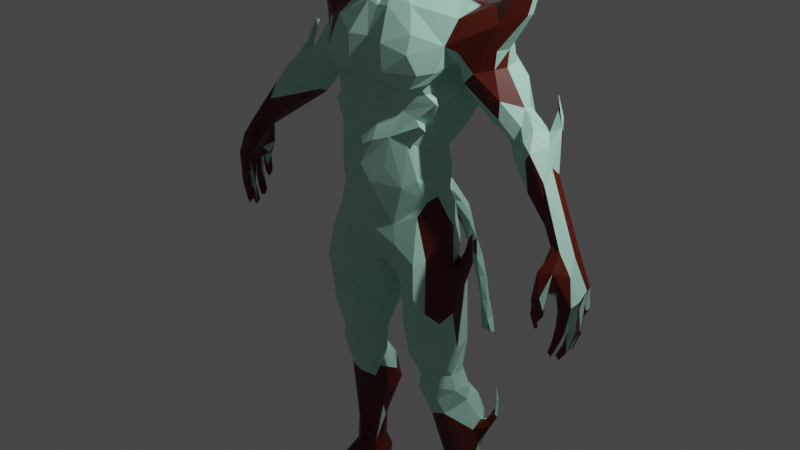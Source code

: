 # Source: krampus.blend  (saved by Blender 2.93.20; exported with 4.5.12 LTS)
import bpy
from mathutils import Matrix  # noqa: F401  (used for matrix-valued properties, if any)

bpy.ops.wm.read_factory_settings(use_empty=True)
scene = bpy.context.scene
scene.name = 'Scene'

# ---- collections
col_collection = bpy.data.collections.new('Collection'); scene.collection.children.link(col_collection)

# ---- materials (node trees are filled in below, after node groups)
mat_material_001 = bpy.data.materials.new('Material.001')
mat_material_001.use_transparent_shadow = False
mat_material_002 = bpy.data.materials.new('Material.002')
mat_material_002.use_transparent_shadow = False

# ---- material node trees
mat_material_001.use_nodes = True; mat_material_001.node_tree.nodes.clear()
_N = mat_material_001.node_tree.nodes; _L = mat_material_001.node_tree.links
n0 = _N.new('ShaderNodeBsdfPrincipled'); n0.name = 'Principled BSDF'; n0.location = (10, 300)
n0.distribution = 'GGX'
n0.subsurface_method = 'BURLEY'
n0.inputs[0].default_value = (0.4452, 0.7913, 0.6584, 1.0)
n0.inputs[3].default_value = 1.45
n0.inputs[27].default_value = (0.0, 0.0, 0.0, 1.0)
n0.inputs[28].default_value = 1.0
n1 = _N.new('ShaderNodeOutputMaterial'); n1.name = 'Material Output'; n1.location = (300, 300)
_L.new(n0.outputs[0], n1.inputs[0])
n1.is_active_output = True
mat_material_002.use_nodes = True; mat_material_002.node_tree.nodes.clear()
_N = mat_material_002.node_tree.nodes; _L = mat_material_002.node_tree.links
n0 = _N.new('ShaderNodeBsdfPrincipled'); n0.name = 'Principled BSDF'; n0.location = (10, 300)
n0.distribution = 'GGX'
n0.subsurface_method = 'BURLEY'
n0.inputs[0].default_value = (0.0985, 0.007318, 0.0, 1.0)
n0.inputs[3].default_value = 1.45
n0.inputs[27].default_value = (0.0, 0.0, 0.0, 1.0)
n0.inputs[28].default_value = 1.0
n1 = _N.new('ShaderNodeOutputMaterial'); n1.name = 'Material Output'; n1.location = (300, 300)
_L.new(n0.outputs[0], n1.inputs[0])
n1.is_active_output = True

# ---- world
world_world = bpy.data.worlds.new('World'); scene.world = world_world
world_world.use_nodes = True; world_world.node_tree.nodes.clear()
_N = world_world.node_tree.nodes; _L = world_world.node_tree.links
n0 = _N.new('ShaderNodeOutputWorld'); n0.name = 'World Output'; n0.location = (300, 300)
n1 = _N.new('ShaderNodeBackground'); n1.name = 'Background'; n1.location = (10, 300)
n1.inputs[0].default_value = (0.05088, 0.05088, 0.05088, 1.0)
_L.new(n1.outputs[0], n0.inputs[0])
n0.is_active_output = True
world_world.color = (0.05088, 0.05088, 0.05088)
world_world.use_sun_shadow = False
world_world.sun_shadow_jitter_overblur = 0.0

# ---- cameras
cam_camera = bpy.data.cameras.new('Camera')
cam_camera.clip_end = 100.0
cam_camera.ortho_scale = 7.314

# ---- lights
light_light = bpy.data.lights.new('Light', 'POINT')
light_light.transmission_factor = 0.0
light_light.energy = 1000.0
light_light.shadow_soft_size = 0.1
light_light.shadow_maximum_resolution = 0.006
light_light.use_absolute_resolution = True

# ---- meshes
me_demon = bpy.data.meshes.new('Demon')
me_demon.from_pydata([(-0.07254, 1.452, -1.91), (0.08062, 1.446, -1.915), (0.08407, 1.393, -1.909), (-0.0513, 1.349, -1.69), (0.05022, 1.445, -1.722), (-0.085, 1.413, -1.806), (-0.07137, 1.388, -1.905), (0.04265, 1.355, -1.727), (-0.04368, 1.322, -1.472), (0.005688, 1.301, -1.48), (-0.01663, 1.436, -1.606), (0.0325, 1.382, -1.451), (0.05074, 1.335, -1.469), (0.1773, 0.4265, 0.2816), (-0.07622, 0.6812, 0.218), (-0.182, 0.4377, 0.2556), (0.006113, 0.633, 0.3171), (0.4394, 0.3557, 0.2374), (-0.04671, 1.381, -1.425), (-0.05605, 1.269, -1.206), (-0.08047, 0.9887, -0.2274), (-0.04937, 0.7299, -0.003428), (0.022, 1.215, -1.121), (0.01433, 1.359, -1.204), (0.05685, 1.272, -1.121), (-0.06455, 1.008, -0.4355), (-0.06002, 1.199, -0.9602), (-0.06319, 1.17, -0.7418), (0.05369, 1.13, -0.8349), (0.07669, 0.961, -0.3199), (-0.009203, 1.055, -0.6596), (-0.006533, 1.129, -0.4893), (-0.03391, 1.302, -1.028), (0.07333, 1.098, -0.5802), (0.08533, 0.8377, -0.04676), (0.0127, 0.9019, -0.2832), (-0.04484, 1.155, -0.6064), (0.04413, 1.234, -0.8431), (0.08149, 0.9954, -0.2592), (0.03388, 0.9937, -0.1379), (0.06423, 0.7393, -0.009335), (-0.009175, 0.8635, 0.08236), (-0.09267, 0.7556, 0.02409), (0.01928, 0.7465, 0.2265), (0.1166, 0.6492, 0.1592), (-0.4394, 0.3557, 0.2374), (-0.1258, 0.5866, 0.1261), (0.1133, 0.5439, 0.1116), (-0.02181, 0.4314, 0.1262), (0.1566, 0.4829, 0.156), (0.1215, 0.5072, 0.09252), (0.02961, 0.3601, 0.4425), (0.0007994, 0.3808, 0.04378), (-0.3086, -0.6208, 3.852), (-0.3443, -0.6171, 3.68), (-0.2771, -0.4691, 3.952), (-0.2929, -0.6575, 3.675), (-0.3113, -0.5961, 3.766), (-0.3017, -0.5761, 3.569), (-0.2454, -0.5248, 3.641), (-0.2265, -0.3323, 3.403), (-0.2393, -0.561, 3.53), (-0.1422, -0.3739, 3.425), (-0.08545, -0.3688, 3.488), (-0.2097, -0.3958, 3.606), (-0.08514, -0.3364, 3.552), (-0.2693, -0.2807, 3.236), (-0.1408, -0.2156, 3.602), (0.0004488, -0.397, 1.995), (0.002285, -0.2225, -0.3621), (-0.006267, -0.4576, 3.058), (0.0004693, -0.4633, 1.451), (-0.0362, -0.4083, 2.638), (-0.0001053, -0.4928, 2.915), (0.0001743, -0.4111, 1.705), (-0.002227, -0.4384, 3.194), (0.05421, 0.4027, 3.151), (-0.2413, -0.1883, 3.532), (-0.05911, 0.4204, 3.301), (0.004189, -0.1606, 2.333), (9.083e-05, 0.3922, 1.23), (-0.03456, -0.4562, 2.873), (0.01881, -0.4626, 2.86), (0.002163, -0.1682, 3.655), (-0.06275, -0.5234, 1.198), (-3.142e-10, -0.4238, 1.811), (-0.2783, -0.1967, 3.426), (3.273e-09, 0.6383, 1.937), (-0.1254, 0.3277, 2.661), (0.0003801, 0.3714, 3.479), (0.05387, -0.431, 2.646), (-6.219e-08, 0.3358, 2.623), (-0.00679, 0.1936, -0.324), (2.805e-05, 0.3592, -0.1533), (0.01276, 0.2797, 0.7551), (-0.003453, 0.3094, 3.558), (0.0008316, 0.6003, 1.661), (0.003853, 0.5155, 2.31), (-0.0006244, -0.2715, 2.253), (2.167e-08, -0.5311, 0.755), (0.01803, -0.2271, 2.64), (-0.02035, 0.2679, 2.831), (0.001815, -0.4153, 1.636), (-0.04396, -0.4846, 3.082), (-0.1629, -0.4195, 3.304), (-0.277, 0.04134, 2.983), (-0.297, 0.1482, 3.081), (-2.332, 0.04196, 0.03055), (-2.199, -0.3181, 0.1798), (-0.257, -0.1446, 2.361), (-0.946, 0.3674, 1.345), (-1.947, -0.09707, 0.6573), (-2.294, 0.01308, -0.1893), (-0.6949, 0.4456, -3.256), (-2.274, -0.09888, -0.01555), (-2.083, -0.3985, 0.1069), (-1.713, -0.07009, 0.8822), (-0.4959, 0.2936, -1.521), (-2.344, 0.01083, -0.3075), (-1.456, 0.02903, 1.092), (-0.664, 0.07401, -2.669), (-0.4656, 0.1447, -2.062), (-0.6946, -0.3113, -0.6909), (-0.1208, 0.3003, -0.3942), (-1.059, -0.4268, -3.639), (-2.181, -0.3269, 0.1012), (-2.298, -0.1697, -0.01094), (-1.119, -0.3532, -3.657), (-0.04415, -0.4331, 2.66), (-0.001644, 0.006401, -0.3381), (0.000602, 0.3204, -0.245), (-0.005824, -0.1312, 2.417), (0.01755, 0.2536, -0.2667), (1.137e-08, -0.5326, 0.5019), (0.01459, -0.528, 1.137), (-1.267e-08, 0.6031, 2.175), (0.006412, -0.4488, 3.143), (-0.09838, 0.4507, -0.273), (-2.217, 0.04503, 0.4993), (-2.272, -0.1502, -0.3814), (-0.3238, 0.08492, 3.05), (-2.064, -0.3335, 0.0649), (-0.548, 0.2357, 0.1048), (-0.1448, 0.5048, 0.09752), (-0.33, 0.03815, -1.52), (-0.3582, 0.2975, -0.4078), (-0.605, 0.3137, -3.273), (0.008933, 0.2049, 3.635), (-1.005, 0.1264, -3.546), (-0.16, -0.3837, 3.225), (-0.0961, 0.3508, 0.4217), (-0.8209, 0.5054, -2.365), (-0.2221, 0.5126, -0.2106), (-2.33, -0.2622, -0.2731), (-0.4374, -0.03733, -1.922), (-2.057, -0.03172, 0.4171), (-0.524, -0.2576, 0.6595), (-0.8206, -0.2304, -0.7877), (-1.953, -0.08825, 0.7941), (-0.3315, 0.198, 2.563), (-0.4757, 0.1944, 0.8874), (-0.4858, 0.2573, -1.935), (-1.604, 0.0009822, 1.135), (-0.1091, -0.5488, 0.6952), (-0.954, -0.4899, -3.628), (-0.9111, -0.4704, -3.733), (-0.06975, -0.4519, 3.002), (-2.243, -0.2697, -0.464), (-0.3334, 0.04878, 3.223), (-2.294, 0.03332, 0.01586), (-2.077, -0.273, 0.1776), (-0.8287, -0.5144, -3.668), (-1.397, 0.08, 1.251), (-0.9521, -0.3837, -3.592), (-1.222, 0.4503, 1.716), (-0.5012, -0.1665, -1.538), (-0.3019, 0.5144, 1.221), (-1.742, 0.2846, 0.8723), (-2.145, 0.08736, 0.4298), (-0.8564, 0.06807, 1.556), (-0.8103, -0.1825, -1.216), (-0.3382, -0.1753, 2.304), (-0.742, -0.1529, -3.519), (-0.04878, -0.2257, -0.3796), (-1.685, -0.03916, 1.232), (-1.212, 0.1293, 1.275), (-2.329, -0.2009, -0.2054), (-0.7955, 0.382, 1.552), (-0.2458, -0.005925, 2.841), (-2.261, -0.2764, 0.1843), (-1.063, -0.4043, -3.684), (-1.439, 0.1204, 1.37), (-1.079, -0.1078, -3.661), (-0.5331, 0.3993, -1.008), (-1.395, 0.214, 1.513), (-2.085, 0.04652, 0.4326), (-0.08359, -0.4547, 3.04), (-2.176, -0.3283, -0.05871), (-0.6366, -0.248, -0.1381), (-0.1486, -0.07256, -0.7114), (-2.175, -0.2733, 0.1466), (-0.1201, -0.1865, 2.383), (-2.352, -0.114, -0.3927), (-2.275, 0.117, -0.02409), (-0.9827, -0.0791, -3.556), (-1.55, 0.3465, 1.188), (-2.132, -0.3034, -0.05102), (-2.131, -0.1106, 0.2068), (-0.07878, -0.3779, 3.17), (-0.7072, 0.1077, 1.726), (-0.6295, -0.01399, 1.754), (-0.7031, 0.5539, 1.56), (-0.2847, 0.6909, 1.783), (-0.1508, 0.23, 2.866), (-0.542, 0.3843, 1.08), (-2.12, -0.3048, 0.06981), (-1.036, -0.4885, -3.732), (-0.1914, -0.07264, 2.573), (-0.7019, -0.3697, -3.746), (-0.4188, 0.3303, -2.427), (-0.8238, -0.02935, 1.818), (-0.7789, -0.211, -0.4643), (-0.5014, 0.05352, 0.8253), (-2.188, -0.1743, 0.5119), (-1.736, 0.1922, 0.7238), (-0.3346, 0.08109, 3.176), (-0.1013, 0.2635, -0.4924), (-1.002, -0.4605, -3.665), (-1.324, 0.4462, 1.392), (-0.636, 0.4129, -2.838), (-0.6197, 0.4539, -2.73), (-0.3097, 0.07842, 3.199), (-2.316, -0.09408, -0.3277), (-0.6937, -0.4912, -3.738), (-0.6103, -0.06785, 0.4802), (-0.4107, -0.3835, -0.3499), (-0.1625, -0.4299, 1.623), (-0.6536, -0.07832, -2.013), (-0.06077, 0.05794, -0.6837), (-2.269, -0.2006, -0.1612), (-0.6685, 0.161, -3.345), (-0.5892, 0.5832, 2.07), (-0.7713, 0.09549, -3.195), (-0.3164, 0.01736, 3.216), (-0.8942, 0.3095, -3.208), (-0.2941, 0.3092, 3.363), (-0.6354, -0.126, 1.534), (-1.115, -0.2523, -3.716), (-0.5897, 0.6022, 1.544), (-0.7965, 0.4081, -1.915), (-0.2774, -0.4551, 0.7839), (-0.8151, 0.529, -3.375), (-0.8643, 0.1629, -2.961), (-0.6174, 0.2585, -0.1457), (-2.395, -0.2333, 0.07661), (-0.3894, 0.2874, 0.4744), (-0.3564, -0.2004, -1.348), (-0.138, 0.5449, 1.417), (-1.443, 0.3789, 1.096), (-1.007, -0.4869, -3.72), (-0.1116, -0.5717, 1.014), (-0.06211, -0.5696, 0.8174), (-1.396, 0.251, 0.9411), (-0.7173, -0.5316, -3.641), (-0.7749, 0.3993, -3.62), (-2.335, -0.1795, -0.3089), (-0.7518, -0.1598, 2.008), (-0.5696, 0.5428, -2.332), (-0.9168, 0.379, -3.535), (-1.003, 0.02591, -3.722), (-2.231, -0.03332, -0.4555), (-0.6358, 0.1383, 0.3489), (-2.24, 0.07502, 0.02816), (-2.403, -0.1367, 0.09394), (-0.3891, 0.3016, 0.8665), (-0.0992, -0.4204, 2.908), (-0.8406, -0.5516, -3.697), (-2.282, -0.02517, -0.1934), (-2.265, -0.2492, -0.0007266), (-2.243, -0.2719, -0.3136), (-2.271, 0.009123, -0.328), (-0.8952, 0.5334, 1.522), (-0.9886, 0.4734, 1.381), (-0.1387, 0.3215, 0.6185), (-0.8987, -0.4969, -3.622), (-0.3506, 0.4608, -0.2929), (-0.2926, -0.2955, 3.083), (-0.3294, 0.1341, 3.041), (-0.6796, 0.348, -1.783), (-0.1269, -0.2661, 2.279), (-1.0, -0.5009, -3.679), (-0.03823, 0.2466, -0.2955), (-0.5664, 0.1465, 0.4804), (-0.4572, -0.2675, -1.318), (-0.6107, 0.3237, -1.444), (-0.2421, -0.1184, 2.827), (0.00104, 0.3093, 0.9315), (-0.6024, 0.1969, -3.531), (-0.707, -0.1366, 0.0873), (-0.8067, -0.5565, -3.757), (-1.869, -0.04764, 1.011), (-0.5758, 0.3253, -2.879), (-2.351, 0.07689, 0.1485), (-1.486, 0.1883, 1.438), (-0.2058, -0.5326, 1.068), (-0.3512, 0.06456, -1.834), (-0.2786, 0.3561, -0.743), (-0.8322, 0.402, 1.449), (-0.09082, -0.1611, 2.638), (-0.7311, -0.03609, -2.004), (-1.074, -0.3265, -3.739), (-0.8235, -0.3822, -3.588), (-1.047, 0.519, 1.574), (-0.6346, -0.4152, -0.5109), (-0.6847, -0.1572, -3.731), (-0.3218, 0.04537, 3.102), (-0.6463, -0.1974, -1.449), (-2.301, -0.1201, -0.2209), (-2.27, -0.02904, -0.01178), (-0.6772, -0.5326, -3.75), (-0.3196, 0.04203, 2.962), (-0.6151, -0.293, -3.635), (-0.215, 0.01838, 3.599), (-2.401, -0.1543, -0.2074), (-0.2146, -0.01242, -1.092), (-0.865, -0.01986, 1.664), (-0.0781, -0.1461, 2.51), (-0.9275, -0.3745, -3.748), (-1.066, -0.4125, -3.721), (-2.199, 0.1226, 0.1609), (-0.9324, -0.5408, -3.736), (-0.2911, -0.02703, 2.971), (-1.058, -0.2964, -3.626), (-0.4413, 0.2086, -2.381), (-2.217, -0.04531, 0.1262), (-0.4921, 0.3892, -1.996), (-0.4592, 0.6865, 1.939), (-0.6859, 0.3309, -1.267), (-0.2821, 0.1285, 2.604), (-0.9244, -0.4598, -3.638), (-0.07372, -0.484, 1.451), (-1.27, 0.4539, 1.542), (-2.331, -0.1655, -0.4367), (-1.297, 0.4424, 1.29), (-0.5674, -0.05285, -2.079), (-2.212, -0.2834, -0.437), (-0.2913, 0.04278, 3.072), (-0.9099, 0.2697, -3.639), (-2.347, 0.1069, -0.08174), (-1.354, 0.1473, 1.005), (-0.7145, -0.2168, 1.77), (-2.272, -0.06871, 0.4643), (-0.7195, 0.5327, -3.595), (-0.785, 0.5516, 2.124), (-0.8728, -0.09907, -0.6926), (-2.249, -0.2088, -0.01735), (-0.6365, -0.2608, -3.701), (-0.8595, 0.4948, -3.582), (-0.8889, 0.4132, -2.536), (-1.202, 0.3075, 1.204), (-0.7983, 0.4195, -2.844), (-0.7666, 0.2148, -1.205), (-0.5599, -0.2638, 1.601), (-0.6562, 0.4759, -3.615), (-0.7946, 0.4727, 1.613), (-1.068, 0.5045, 1.463), (-0.3236, 0.1404, -1.457), (-2.263, 0.04447, -0.1396), (-2.265, 0.113, -0.1314), (-2.214, -0.166, -0.5089), (-0.7832, -0.001012, -1.519), (-1.01, 0.4717, 1.903), (-0.8177, -0.4725, -3.735), (-0.1171, -0.3847, 2.705), (-0.7296, -0.1498, -1.626), (-0.2277, -0.4476, 1.506), (-2.331, -0.1805, -0.04643), (-0.179, 0.3595, 3.134), (-0.3546, 0.4784, 0.02622), (-2.068, -0.3172, 0.332), (-0.3528, 0.146, 3.109), (-0.8364, -0.4973, -3.712), (-2.025, -0.1984, 0.3218), (-0.1515, -0.3841, 3.172), (-0.7079, 0.0584, 0.1592), (-0.5522, 0.3034, -0.3204), (-0.2619, 0.2875, -1.101), (-0.4085, 0.2529, -1.462), (-1.383, 0.3022, 1.508), (-0.1039, -0.162, -0.475), (-1.398, 0.4562, 1.224), (-0.07361, 0.1739, -0.7353), (-0.61, -0.3614, 1.746), (-0.8285, 0.204, -1.891), (-0.881, 0.5229, -3.533), (-0.2622, -0.4706, 1.648), (-0.514, -0.25, 0.2777), (-0.7637, 0.3047, -1.803), (-0.4687, 0.2686, 0.6531), (-0.636, 0.2533, -3.683), (-0.6123, -0.2204, -1.641), (-2.198, 0.07758, 0.4471), (-0.5726, -0.1705, 0.4335), (-0.1621, 0.2372, 2.786), (-0.6455, 0.4472, 2.289), (-0.5579, 0.2729, -3.557), (-0.6325, 0.2201, -3.229), (-0.763, -0.07709, 1.84), (-0.3479, -0.3672, 1.57), (-0.4182, 0.3564, -2.17), (-1.866, 0.007971, 0.6282), (-2.311, -0.07613, -0.0303), (-0.1935, 0.3927, 1.002), (-0.08212, -0.2541, 2.692), (-0.7319, -0.1239, -1.468), (-0.5272, 0.2444, -2.683), (-0.7389, -0.6388, -3.71), (-0.7543, 0.1808, 1.561), (-2.37, -0.0398, -0.2642), (-0.2612, 0.306, -0.4667), (-0.5896, -0.3755, -0.1649), (-2.289, 0.03913, -0.2123), (-0.2096, -0.4412, 1.984), (-0.6885, -0.5976, -3.677), (-0.9013, 0.5087, -3.45), (-0.3805, -0.3032, -0.944), (-0.4053, 0.4766, -0.1899), (-0.3089, 0.07879, 3.103), (-2.36, -0.06329, -0.01086), (-0.8256, 0.5586, 1.826), (-0.7152, 0.0784, -3.714), (-2.314, -0.06841, -0.2622), (-0.6113, 0.3621, -1.846), (-1.242, 0.2132, 1.167), (-0.1517, -0.4925, 1.737), (-2.254, 0.01434, -0.4278), (-0.6113, 0.07028, 0.4997), (-0.2385, 0.09416, 2.749), (-0.03558, -0.0258, -0.3678), (-0.2181, -0.4791, 1.239), (-1.549, 0.3188, 1.381), (-1.313, 0.1364, 1.179), (-0.5968, -0.1031, 0.5773), (-0.5058, 0.1053, -2.204), (-0.7624, -0.4732, -3.59), (-0.8847, -0.1871, -3.519), (-0.3871, -0.3115, -0.7417), (-0.7645, 0.5784, 1.898), (-0.3331, -0.4663, 1.783), (-0.8091, 0.04454, -1.716), (-0.3225, 0.2035, 3.31), (-0.5046, -0.3887, 1.916), (-0.863, -0.531, -3.742), (-0.3499, -0.3899, -0.02876), (-0.7028, 0.05286, 1.83), (-0.9439, 0.3002, -3.283), (-2.344, 0.05308, -0.0852), (-0.5998, -0.1674, -1.828), (-0.7626, 0.176, -1.535), (-1.592, 0.1053, 1.382), (-1.478, 0.06871, 1.239), (-2.157, -0.3874, 0.01506), (-0.8152, 0.4893, -2.143), (-0.894, 0.2848, -2.754), (-0.8537, -7.424e-05, -1.167), (-2.257, -0.253, -0.1597), (-1.562, 0.01021, 1.295), (-0.4208, -0.363, 0.5903), (-0.7133, -0.01608, 0.2661), (-0.8513, 0.1729, 1.541), (-2.121, -0.1913, 0.4942), (-1.171, 0.2114, 1.833), (-2.201, -0.2128, 0.1061), (-0.6377, 0.3052, -1.569), (-1.107, 0.3104, 1.264), (-0.5892, 0.3379, -3.361), (-0.5741, 0.4972, -2.086), (-0.9819, -0.02476, 1.78), (-0.7889, 0.06498, -3.317), (-0.6324, -0.1421, -3.628), (-0.872, 0.15, -3.28), (-0.2501, -0.226, -0.5437), (-0.6979, 0.29, 1.235), (-2.225, -0.2148, -0.3088), (-0.4827, -0.3166, 2.09), (-0.2343, 0.445, -0.3471), (-2.311, -0.2751, -0.05379), (-0.8237, 0.1141, -0.4819), (-0.6417, 0.4908, -3.42), (-0.3718, 0.368, -1.115), (-2.169, -0.3905, 0.1416), (-0.3221, 0.02043, 3.06), (-1.509, 0.2893, 0.8889), (-0.6502, -0.08969, 1.385), (-0.1677, -0.5246, 1.291), (-0.1093, -0.4767, 0.135), (-0.612, -0.175, 1.645), (-0.3177, -0.4296, 1.101), (-0.575, 0.2479, -3.418), (-0.5202, -0.3759, 1.598), (-0.3699, 0.2318, 3.361), (-0.6409, 0.3497, -0.5718), (-0.9079, 0.4, -3.287), (-0.2766, 0.2461, 3.09), (-0.3326, 0.1316, 3.497), (-0.5214, 0.3819, -0.5675), (-0.7376, 0.4369, -3.234), (-0.7556, -0.2941, -3.541), (-0.7959, -0.6277, -3.709), (-0.3668, 0.2117, 3.369), (-0.4816, 0.4947, -2.369), (-1.006, -0.509, -3.753), (-1.264, 0.01678, 1.415), (-0.607, -0.2508, -1.224), (-2.067, -0.3227, -0.02071), (-0.5876, -0.3892, -0.8177), (-1.17, 0.03832, 1.368), (-0.3843, -0.3473, 1.459), (-2.241, -0.219, -0.4517), (-2.21, -0.2832, 0.3637), (-2.191, -0.2271, -0.4428), (-2.269, 0.1451, 0.1691), (-0.2692, 0.3151, 2.603), (-0.784, 0.2067, 1.618), (-0.06778, 0.4798, -0.1231), (-2.068, -0.3687, 0.01328), (-2.39, -0.09044, -0.2332), (-0.7198, -0.6063, -3.647), (-0.4644, -0.1482, -1.735), (-0.9183, -0.558, -3.685), (-0.2804, -0.4044, 0.1483), (-1.286, 0.3114, 1.111), (-1.255, 0.0332, 1.581), (-0.3373, -0.03171, 2.348), (-2.377, -0.0007224, 0.1512), (-0.699, -0.4731, -3.609), (-0.6534, -0.4478, -3.709), (-0.5981, 0.1907, 2.383), (-0.111, 0.6804, 1.903), (-0.6525, 0.09502, -3.661), (-0.6507, -0.2647, 1.656), (-0.2781, -0.1872, 3.057), (-0.1971, -0.336, 2.977), (-0.3663, 0.1632, -1.775), (-1.121, 0.3933, 1.841), (-0.7047, -0.1247, -1.788), (-0.6954, 0.1641, -0.2079), (-0.3921, 0.41, 2.474), (-2.043, -0.1163, 0.5019), (-0.9702, -0.4056, -3.729), (-2.326, -0.182, 0.3268), (-0.4316, 0.5451, 2.294), (-0.9014, 0.3753, 2.26), (-0.5381, -0.01695, 1.007), (-0.6322, 0.04359, -3.559), (0.0328, 0.002683, 3.676), (-0.7569, 0.08644, -2.881), (-0.551, 0.6744, 1.812), (-1.127, 0.5426, 1.659), (-0.7627, 0.2077, -0.4732), (-0.8335, 0.04116, -0.4455), (-0.6044, -0.1395, 1.298), (-0.8103, 0.1811, -1.716), (-0.5128, -0.0704, 0.7457), (-0.284, -0.1391, 2.937), (-2.316, -0.05982, -0.3942), (-0.539, -0.1842, 1.226), (-0.3224, 0.5217, 2.384), (-0.3819, 0.576, 2.387), (-1.081, 0.3722, 2.301), (-0.5788, -0.2891, 1.237), (-1.37, 0.4002, 2.629), (-0.4111, -0.3299, 1.348), (-1.239, 0.3463, 3.065), (-0.6152, -0.248, 1.186), (-1.628, 0.2726, 1.352), (-1.68, 0.3073, 1.154), (-1.717, 0.3574, 1.479), (-1.329, 0.257, 2.71), (-1.232, 0.2098, 2.543), (-1.33, 0.3338, 2.322), (-1.676, 0.3257, 1.41), (-0.6836, -0.1792, 1.452), (-0.4264, 0.5972, 2.22), (-1.743, 0.141, 1.285), (-1.683, 0.3174, 1.544), (-1.657, 0.341, 1.666), (-0.7675, 0.1126, -0.1911), (-0.36, 0.6761, 2.579), (-0.8025, 0.00839, -0.2887), (-0.3229, 0.148, 3.311), (-0.734, 0.2109, -0.3263), (-0.1825, 0.233, 3.555), (-1.237, 0.3766, 2.534), (-0.8736, 0.1751, -0.147), (-1.122, 0.09709, 1.824), (-1.077, -0.442, -3.732), (-0.2281, -0.2531, 2.97), (-1.756, 0.2959, 1.412), (-0.9061, 0.07341, 0.1053), (-0.2042, -0.2524, 2.815), (-1.167, 0.07929, 2.246), (-1.039, 0.3469, -2.205), (-0.8455, 0.08132, -0.0769), (-0.8642, -0.1051, 1.965), (-0.7654, 0.0007939, 2.23), (-1.338, 0.415, 2.813), (-1.059, 0.4322, -1.883), (-1.198, 0.2729, 2.595), (-1.291, 0.3155, 2.869), (-0.8959, -0.62, -3.723), (-1.121, 0.3467, 2.038), (-0.8192, 0.1719, -0.1412), (-0.8899, 0.07243, -0.1995), (-1.834, 0.09141, 1.115), (-0.9027, 0.1374, -0.2017), (-1.065, 0.3984, -1.881), (-1.262, 0.3959, 3.036), (-0.1473, 0.3543, 3.423), (-1.632, 0.378, 1.655), (-1.064, 0.4254, -2.103), (-0.4124, 0.6797, 2.581), (-0.8796, -0.5816, -3.713), (-1.145, 0.09527, 2.0), (-1.009, 0.4279, -2.133), (-1.261, 0.3662, 2.826), (-0.5249, -0.2779, 1.291), (-0.2948, 0.6001, 2.368), (-0.9274, 0.2972, -2.442), (-0.2944, 0.2315, 3.47), (-1.05, -0.4636, -3.683), (-0.9683, -0.5574, -3.727), (-0.8064, -0.5904, -3.658), (-0.7699, -0.7041, -3.706), (-1.366, 0.3644, 2.837), (-1.402, 0.292, 2.615), (-0.8508, 0.1976, 2.331), (-1.785, 0.2521, 0.9997), (-1.118, -0.4061, -3.718), (-1.155, 0.2517, 1.991), (-0.3571, 0.6407, 2.066), (-1.068, 0.2809, 2.402), (-0.4512, -0.325, 1.02), (-1.343, 0.248, 2.328), (-1.86, 0.1643, 1.041), (-0.2379, 0.6678, 2.112), (-0.9439, -0.5263, -3.682), (-0.3277, -0.174, 2.796), (-0.8366, 0.103, -2.289), (-2.307, -0.00339, -0.4086), (-0.7641, 0.004155, -0.1983), (-1.108, -0.4436, -3.73), (-0.121, 0.2549, 3.613), (-0.1975, 0.6237, 2.261), (-1.002, -0.5451, -3.718), (-0.9157, 0.3282, -2.156), (-1.733, 0.3454, 1.352), (-0.9065, 0.2205, -2.247), (-1.057, 0.1613, 2.385), (-0.5892, -0.2276, 1.534), (-1.099, -0.3712, -3.749), (-1.048, -0.5268, -3.728), (-0.3194, -0.03888, 3.519), (-0.9115, 0.112, 0.1257), (-0.4675, -0.2654, 1.023), (-0.9841, -0.5917, -3.731), (-1.047, 0.414, -1.974), (-1.067, 0.3767, -2.041), (-1.674, 0.2284, 1.354), (-0.8583, 0.1355, 0.03401), (-1.036, 0.417, -1.715), (-2.268, 0.07767, -0.2419), (-2.072, -0.382, -0.0623), (-2.191, -0.3587, 0.0113), (-0.127, 0.3338, 3.532), (-2.296, 0.09062, -0.1916), (-0.1544, 0.05681, 3.674), (-2.262, 0.117, -0.1881), (-2.229, -0.1111, -0.5078), (-0.03391, 0.1266, 3.663), (-0.9085, 0.3991, -2.182), (-2.114, -0.3707, -0.1866), (-2.162, -0.3793, -0.1687), (-2.156, -0.386, -0.1059), (-2.288, 0.07218, -0.2819), (-2.281, 0.09424, -0.2708), (-2.291, -0.1205, -0.4828), (-2.283, -0.04056, -0.4833), (-0.9886, 0.3355, -2.122), (-1.065, -0.4788, -3.722), (-2.215, -0.2488, -0.4718), (-0.9261, 0.407, -2.335), (-0.8619, -0.5608, -3.677), (-2.217, -0.2508, -0.5072), (-2.118, -0.3395, -0.09783), (-0.3671, 0.6942, 2.455), (-2.248, -0.1609, -0.557), (-2.231, 0.07909, -0.2213), (-2.271, -0.06448, -0.4592), (-0.428, 0.685, 2.363), (-1.102, -0.3828, -3.684), (-2.248, -0.1237, -0.5452), (-0.1202, -0.08941, 3.665), (-2.238, -0.1489, -0.5419), (-2.285, 0.0001711, -0.4738), (-2.262, -0.01814, -0.486), (0.3086, -0.6208, 3.852), (0.2771, -0.4691, 3.952), (0.3443, -0.6171, 3.68), (0.3081, -0.6612, 3.714), (0.3113, -0.5961, 3.766), (0.2105, -0.5683, 3.573), (0.3017, -0.5761, 3.569), (0.2397, -0.5086, 3.631), (0.2265, -0.3323, 3.403), (0.2393, -0.561, 3.53), (0.1422, -0.3739, 3.425), (0.1598, -0.3206, 3.595), (0.06944, -0.3559, 3.524), (0.2413, -0.1883, 3.532), (0.2693, -0.2807, 3.236), (0.08077, -0.261, 2.693), (0.2783, -0.1967, 3.426), (0.0701, -0.2608, 3.596), (0.3194, -0.03888, 3.519), (0.1514, -0.4264, 3.297), (0.277, 0.04134, 2.983), (0.297, 0.1482, 3.081), (2.332, 0.04196, 0.03055), (2.199, -0.3181, 0.1798), (0.3334, 0.04878, 3.223), (0.257, -0.1446, 2.361), (1.947, -0.09707, 0.6573), (0.2786, 0.3561, -0.743), (2.294, 0.01308, -0.1893), (0.6949, 0.4456, -3.256), (0.8285, 0.204, -1.891), (2.083, -0.3985, 0.1069), (1.713, -0.07009, 0.8822), (0.4959, 0.2936, -1.521), (2.344, 0.01083, -0.3075), (1.456, 0.02903, 1.092), (0.664, 0.07401, -2.669), (0.4656, 0.1447, -2.062), (0.6946, -0.3113, -0.6909), (0.1208, 0.3003, -0.3942), (1.059, -0.4268, -3.639), (2.181, -0.3269, 0.1012), (2.298, -0.1697, -0.01094), (1.119, -0.3532, -3.657), (0.09838, 0.4507, -0.273), (2.217, 0.04503, 0.4993), (2.272, -0.1502, -0.3814), (0.3238, 0.08492, 3.05), (2.064, -0.3335, 0.0649), (0.548, 0.2357, 0.1048), (0.33, 0.03815, -1.52), (0.3582, 0.2975, -0.4078), (0.605, 0.3137, -3.273), (1.005, 0.1264, -3.546), (0.1867, -0.3677, 3.201), (0.8209, 0.5054, -2.365), (0.2221, 0.5126, -0.2106), (0.6534, -0.4478, -3.709), (0.4374, -0.03733, -1.922), (2.057, -0.03172, 0.4171), (0.524, -0.2576, 0.6595), (0.5758, 0.3253, -2.879), (0.8206, -0.2304, -0.7877), (2.241, -0.219, -0.4517), (0.07994, -0.3723, 3.172), (1.953, -0.08825, 0.7941), (0.3315, 0.198, 2.563), (0.4757, 0.1944, 0.8874), (1.604, 0.0009822, 1.135), (0.1437, -0.5287, 0.6304), (0.954, -0.4899, -3.628), (2.282, -0.02517, -0.1934), (0.06746, -0.4528, 2.995), (2.243, -0.2697, -0.464), (2.294, 0.03332, 0.01586), (2.077, -0.273, 0.1776), (0.9858, -0.3722, -3.601), (1.222, 0.4503, 1.716), (0.5012, -0.1665, -1.538), (0.3019, 0.5144, 1.221), (1.742, 0.2846, 0.8723), (2.145, 0.08736, 0.4298), (0.8564, 0.06807, 1.556), (0.8103, -0.1825, -1.216), (0.3373, -0.03171, 2.348), (0.3382, -0.1753, 2.304), (0.742, -0.1529, -3.519), (1.685, -0.03916, 1.232), (1.212, 0.1293, 1.275), (2.329, -0.2009, -0.2054), (0.7955, 0.382, 1.552), (0.4858, 0.2573, -1.935), (0.2458, -0.005925, 2.841), (0.1021, -0.1327, 2.503), (2.261, -0.2764, 0.1843), (1.063, -0.4043, -3.684), (1.439, 0.1204, 1.37), (1.079, -0.1078, -3.661), (0.5331, 0.3993, -1.008), (1.395, 0.214, 1.513), (2.085, 0.04652, 0.4326), (2.176, -0.3283, -0.05871), (0.6366, -0.248, -0.1381), (0.1486, -0.07256, -0.7114), (0.7543, 0.1808, 1.561), (2.175, -0.2733, 0.1466), (2.331, -0.1655, -0.4367), (2.352, -0.114, -0.3927), (2.275, 0.117, -0.02409), (0.9827, -0.0791, -3.556), (1.55, 0.3465, 1.188), (2.131, -0.3031, -0.05053), (0.7072, 0.1077, 1.726), (0.6295, -0.01399, 1.754), (0.7031, 0.5539, 1.56), (0.2847, 0.6909, 1.783), (0.05764, 0.2761, 2.897), (0.8987, -0.4969, -3.622), (0.542, 0.3843, 1.08), (0.946, 0.3674, 1.345), (2.121, -0.3051, 0.07029), (0.1914, -0.07264, 2.573), (0.7019, -0.3697, -3.746), (0.1528, -0.3864, 3.228), (0.4188, 0.3303, -2.427), (0.8238, -0.02935, 1.818), (0.7789, -0.211, -0.4643), (0.1706, 0.2112, 2.873), (0.5014, 0.05352, 0.8253), (2.188, -0.1743, 0.5119), (1.736, 0.1922, 0.7238), (0.3346, 0.08109, 3.176), (0.1013, 0.2635, -0.4924), (1.002, -0.4605, -3.665), (1.324, 0.4462, 1.392), (0.6197, 0.4539, -2.73), (0.9111, -0.4704, -3.733), (0.7946, 0.4727, 1.613), (0.1156, -0.2108, 2.349), (0.3097, 0.07842, 3.199), (2.316, -0.09408, -0.3277), (0.6937, -0.4912, -3.738), (0.6103, -0.06785, 0.4802), (0.4107, -0.3835, -0.3499), (0.1625, -0.4299, 1.623), (0.6536, -0.07832, -2.013), (0.06077, 0.05794, -0.6837), (2.269, -0.2006, -0.1612), (0.6685, 0.161, -3.345), (0.7713, 0.09549, -3.195), (0.3164, 0.01736, 3.216), (0.8942, 0.3095, -3.208), (0.2941, 0.3092, 3.363), (0.6354, -0.126, 1.534), (1.115, -0.2523, -3.716), (0.5897, 0.6022, 1.544), (0.7965, 0.4081, -1.915), (0.2774, -0.4551, 0.7839), (0.8151, 0.529, -3.375), (0.8643, 0.1629, -2.961), (0.6174, 0.2585, -0.1457), (2.395, -0.2333, 0.07661), (0.3895, 0.2874, 0.4744), (0.3564, -0.2004, -1.348), (0.138, 0.5449, 1.417), (1.443, 0.3789, 1.096), (0.1116, -0.5717, 1.014), (0.06778, -0.5646, 0.8064), (1.396, 0.251, 0.9411), (0.7173, -0.5316, -3.641), (0.7749, 0.3993, -3.62), (2.335, -0.1795, -0.3089), (0.7518, -0.1598, 2.008), (0.5696, 0.5428, -2.332), (0.9168, 0.379, -3.535), (1.003, 0.02591, -3.722), (2.231, -0.03332, -0.4555), (2.24, 0.07502, 0.02816), (2.403, -0.1367, 0.09394), (0.03024, -0.4521, 3.056), (0.3891, 0.3016, 0.8665), (0.1145, -0.4113, 2.913), (0.8406, -0.5516, -3.697), (2.265, -0.2492, -0.0007266), (0.6358, 0.1383, 0.3489), (2.243, -0.2719, -0.3136), (2.271, 0.009123, -0.328), (0.8952, 0.5334, 1.522), (0.9886, 0.4734, 1.381), (0.1387, 0.3215, 0.6185), (0.3506, 0.4608, -0.2929), (0.2926, -0.2955, 3.083), (0.699, -0.4731, -3.609), (0.3294, 0.1341, 3.041), (0.6796, 0.348, -1.783), (0.1269, -0.2661, 2.279), (1.003, -0.5068, -3.687), (0.5664, 0.1465, 0.4804), (0.4572, -0.2675, -1.318), (0.6107, 0.3237, -1.444), (0.2421, -0.1184, 2.827), (0.707, -0.1366, 0.0873), (1.869, -0.04765, 1.011), (2.351, 0.07689, 0.1485), (1.486, 0.1883, 1.438), (0.2058, -0.5326, 1.068), (0.3512, 0.06456, -1.834), (0.8322, 0.402, 1.449), (0.2042, -0.2524, 2.815), (0.8177, -0.4725, -3.735), (0.1391, -0.1126, 2.677), (0.7311, -0.03609, -2.004), (0.8235, -0.3822, -3.588), (1.047, 0.519, 1.574), (0.6346, -0.4152, -0.5109), (0.6847, -0.1572, -3.731), (0.3218, 0.04537, 3.102), (0.6463, -0.1974, -1.449), (0.6409, 0.3497, -0.5718), (2.301, -0.1201, -0.2209), (2.27, -0.02904, -0.01178), (0.6772, -0.5326, -3.75), (2.33, -0.2622, -0.2731), (0.3196, 0.04203, 2.962), (0.6151, -0.293, -3.635), (2.401, -0.1543, -0.2074), (0.2146, -0.01242, -1.092), (0.865, -0.01986, 1.664), (0.9275, -0.3745, -3.748), (1.066, -0.4125, -3.721), (2.199, 0.1226, 0.1609), (0.9324, -0.5408, -3.736), (0.2911, -0.02703, 2.971), (1.058, -0.2964, -3.626), (0.4413, 0.2086, -2.381), (2.217, -0.04531, 0.1262), (0.4921, 0.3892, -1.996), (0.4592, 0.6865, 1.939), (0.6859, 0.3309, -1.267), (0.2821, 0.1285, 2.604), (0.07283, -0.484, 1.452), (1.27, 0.4539, 1.542), (1.297, 0.4424, 1.29), (0.5674, -0.05285, -2.079), (2.212, -0.2834, -0.437), (0.2913, 0.04278, 3.072), (0.9099, 0.2697, -3.639), (2.347, 0.1069, -0.08174), (1.354, 0.1473, 1.005), (1.397, 0.08, 1.251), (0.514, -0.25, 0.2777), (2.272, -0.06871, 0.4643), (0.6455, 0.4472, 2.289), (0.7195, 0.5327, -3.595), (0.785, 0.5516, 2.124), (0.8728, -0.09907, -0.6926), (2.249, -0.2088, -0.01735), (0.6365, -0.2608, -3.701), (0.8595, 0.4948, -3.582), (0.8889, 0.4132, -2.536), (1.202, 0.3075, 1.204), (0.7983, 0.4195, -2.844), (0.7666, 0.2148, -1.205), (0.5599, -0.2638, 1.601), (0.6562, 0.4759, -3.615), (1.068, 0.5045, 1.463), (0.3236, 0.1404, -1.457), (2.263, 0.04447, -0.1396), (2.265, 0.113, -0.1314), (2.214, -0.166, -0.5089), (1.01, 0.4717, 1.903), (0.1217, -0.3801, 2.715), (0.7296, -0.1498, -1.626), (0.2277, -0.4476, 1.506), (2.331, -0.1805, -0.04643), (0.1892, 0.3515, 3.131), (2.131, -0.1106, 0.2068), (0.3546, 0.4784, 0.02622), (2.068, -0.3172, 0.332), (0.3528, 0.146, 3.109), (0.636, 0.4129, -2.838), (0.8364, -0.4973, -3.712), (0.6322, 0.04359, -3.559), (2.025, -0.1984, 0.3218), (0.1136, -0.3869, 3.137), (0.7079, 0.0584, 0.1592), (0.5522, 0.3034, -0.3204), (0.2619, 0.2875, -1.101), (0.4085, 0.2529, -1.462), (1.383, 0.3022, 1.508), (0.1039, -0.162, -0.475), (1.398, 0.4562, 1.224), (0.07361, 0.1739, -0.7353), (0.61, -0.3614, 1.746), (0.881, 0.5229, -3.533), (0.2852, -0.4489, 1.621), (0.7637, 0.3047, -1.803), (0.4687, 0.2686, 0.6531), (0.636, 0.2533, -3.683), (0.6123, -0.2204, -1.641), (2.198, 0.07758, 0.4471), (0.5726, -0.1705, 0.4335), (0.1621, 0.2372, 2.786), (0.5579, 0.2729, -3.557), (0.6325, 0.2201, -3.229), (0.7145, -0.2168, 1.77), (0.3479, -0.3672, 1.57), (0.4182, 0.3564, -2.17), (0.0391, 0.2091, -0.3609), (1.866, 0.007971, 0.6282), (2.311, -0.07613, -0.0303), (0.1935, 0.3927, 1.002), (0.7319, -0.1239, -1.468), (0.5272, 0.2444, -2.683), (0.753, -0.6342, -3.72), (0.2612, 0.306, -0.4667), (0.5896, -0.3755, -0.1649), (2.289, 0.03913, -0.2123), (0.2228, -0.4429, 1.98), (0.7092, -0.6246, -3.677), (0.9013, 0.5087, -3.45), (0.3805, -0.3032, -0.944), (0.4053, 0.4766, -0.1899), (0.9205, -0.4099, -3.606), (0.3089, 0.07879, 3.103), (2.36, -0.06329, -0.01086), (0.8256, 0.5586, 1.826), (0.7152, 0.0784, -3.714), (2.314, -0.06841, -0.2622), (1.242, 0.2132, 1.167), (2.254, 0.01434, -0.4278), (0.6113, 0.07028, 0.4997), (0.2385, 0.09416, 2.749), (0.1238, 0.318, 2.679), (0.04103, -0.05571, -0.3778), (0.2181, -0.4791, 1.239), (1.549, 0.3188, 1.381), (1.313, 0.1364, 1.179), (0.5968, -0.1031, 0.5773), (0.5058, 0.1053, -2.204), (0.7624, -0.4732, -3.59), (0.8847, -0.1871, -3.519), (0.3871, -0.3115, -0.7417), (0.7645, 0.5784, 1.898), (2.37, -0.0398, -0.2642), (0.6113, 0.3621, -1.846), (0.2813, -0.4829, 1.736), (0.8091, 0.04454, -1.716), (0.3225, 0.2035, 3.31), (0.5046, -0.3887, 1.916), (0.863, -0.531, -3.742), (0.5892, 0.5832, 2.07), (0.3499, -0.3899, -0.02876), (0.7028, 0.05286, 1.83), (0.763, -0.07709, 1.84), (2.344, 0.05308, -0.0852), (0.5998, -0.1674, -1.828), (0.7626, 0.176, -1.535), (1.478, 0.06871, 1.239), (2.157, -0.3874, 0.01506), (0.8152, 0.4893, -2.143), (1.05, -0.4636, -3.683), (0.894, 0.2848, -2.754), (2.257, -0.253, -0.1597), (1.562, 0.01021, 1.295), (0.4208, -0.363, 0.5903), (0.7133, -0.01608, 0.2661), (1.171, 0.2114, 1.833), (2.201, -0.2128, 0.1061), (0.6377, 0.3052, -1.569), (1.107, 0.3104, 1.264), (0.08392, -0.4544, 3.039), (0.5892, 0.3379, -3.361), (0.5741, 0.4972, -2.086), (0.9819, -0.02476, 1.78), (0.7889, 0.06498, -3.317), (0.6324, -0.1421, -3.628), (0.872, 0.15, -3.28), (0.2501, -0.226, -0.5437), (0.6979, 0.29, 1.235), (2.225, -0.2148, -0.3088), (0.2343, 0.445, -0.3471), (2.311, -0.2751, -0.05379), (2.121, -0.1913, 0.4942), (0.8237, 0.1141, -0.4819), (0.6417, 0.4908, -3.42), (0.3718, 0.368, -1.115), (2.169, -0.3905, 0.1416), (0.3221, 0.02043, 3.06), (0.3663, 0.1632, -1.775), (2.274, -0.09888, -0.01555), (1.509, 0.2893, 0.8889), (0.7832, -0.001012, -1.519), (0.6502, -0.08969, 1.385), (0.1677, -0.5246, 1.291), (0.08693, -0.4835, 0.1481), (0.3177, -0.4296, 1.101), (0.575, 0.2479, -3.418), (0.6024, 0.1969, -3.531), (0.3699, 0.2318, 3.361), (0.9439, 0.3002, -3.283), (0.9079, 0.4, -3.287), (0.2766, 0.2461, 3.09), (0.3326, 0.1316, 3.497), (0.5214, 0.3819, -0.5675), (0.5202, -0.3759, 1.598), (0.7376, 0.4369, -3.234), (0.612, -0.175, 1.645), (0.8537, -7.425e-05, -1.167), (0.7556, -0.2941, -3.541), (0.3668, 0.2117, 3.369), (1.074, -0.3265, -3.739), (0.4816, 0.4947, -2.369), (1.006, -0.509, -3.753), (1.264, 0.01678, 1.415), (0.607, -0.2508, -1.224), (2.067, -0.3227, -0.02071), (0.5876, -0.3892, -0.8177), (0.8287, -0.5144, -3.668), (1.17, 0.03832, 1.368), (0.3843, -0.3473, 1.459), (2.21, -0.2832, 0.3637), (0.02647, -0.4877, 3.105), (2.191, -0.2271, -0.4428), (2.269, 0.1451, 0.1691), (0.2692, 0.3151, 2.603), (0.784, 0.2067, 1.618), (0.06779, 0.4798, -0.1231), (0.1391, 0.3828, 3.363), (2.068, -0.3687, 0.01328), (0.4827, -0.3166, 2.09), (2.39, -0.09044, -0.2332), (0.7198, -0.6063, -3.647), (0.4644, -0.1482, -1.735), (0.9183, -0.558, -3.685), (0.3193, -0.3787, 0.1784), (1.286, 0.3114, 1.111), (1.255, 0.0332, 1.581), (1.592, 0.1053, 1.382), (2.377, -0.0007224, 0.1512), (0.5981, 0.1907, 2.383), (0.111, 0.6804, 1.903), (0.6525, 0.09502, -3.661), (0.6507, -0.2647, 1.656), (0.2781, -0.1872, 3.057), (1.121, 0.3933, 1.841), (0.7047, -0.1247, -1.788), (1.674, 0.2284, 1.354), (0.6954, 0.1641, -0.2079), (0.3921, 0.41, 2.474), (2.043, -0.1163, 0.5019), (0.9702, -0.4056, -3.729), (2.326, -0.182, 0.3268), (0.4316, 0.5451, 2.294), (0.9014, 0.3753, 2.26), (0.8513, 0.1729, 1.541), (0.5381, -0.01695, 1.007), (0.1354, -0.4863, 1.733), (0.7569, 0.08644, -2.881), (0.551, 0.6744, 1.812), (1.127, 0.5426, 1.659), (0.8168, -0.5786, -3.743), (0.8335, 0.04116, -0.4455), (0.6044, -0.1395, 1.298), (0.8103, 0.1811, -1.716), (0.5128, -0.0704, 0.7457), (0.2379, 0.6678, 2.112), (2.316, -0.05982, -0.3942), (0.539, -0.1842, 1.226), (0.3238, 0.5208, 2.384), (1.081, 0.3722, 2.301), (0.5788, -0.2891, 1.237), (1.37, 0.4002, 2.629), (0.4111, -0.3299, 1.348), (1.239, 0.3463, 3.065), (0.6152, -0.248, 1.186), (1.628, 0.2726, 1.352), (1.68, 0.3073, 1.154), (0.8025, 0.00839, -0.2887), (1.717, 0.3574, 1.479), (0.5892, -0.2276, 1.534), (0.6836, -0.1792, 1.452), (1.329, 0.257, 2.71), (1.232, 0.2098, 2.543), (1.33, 0.3338, 2.322), (1.676, 0.3257, 1.41), (0.4264, 0.5972, 2.22), (1.743, 0.141, 1.285), (1.657, 0.341, 1.666), (1.683, 0.3174, 1.544), (0.7675, 0.1126, -0.1911), (0.36, 0.6761, 2.579), (1.036, -0.4885, -3.732), (0.3229, 0.148, 3.311), (0.734, 0.2109, -0.3263), (0.1804, 0.2372, 3.555), (1.237, 0.3766, 2.534), (0.8736, 0.1751, -0.147), (1.122, 0.09709, 1.824), (1.077, -0.442, -3.732), (0.2213, -0.2658, 2.979), (1.756, 0.2959, 1.412), (0.9061, 0.07341, 0.1053), (1.167, 0.07929, 2.246), (1.039, 0.3469, -2.205), (0.8455, 0.08132, -0.0769), (0.8642, -0.1051, 1.965), (0.7654, 0.0007939, 2.23), (1.338, 0.415, 2.813), (1.059, 0.4322, -1.883), (1.198, 0.2729, 2.595), (1.291, 0.3155, 2.869), (0.8959, -0.62, -3.723), (1.121, 0.3467, 2.038), (0.215, 0.01838, 3.599), (0.8192, 0.1719, -0.1412), (0.8899, 0.07243, -0.1995), (1.834, 0.09141, 1.115), (0.9027, 0.1374, -0.2017), (1.047, 0.414, -1.974), (1.065, 0.3984, -1.881), (1.262, 0.3959, 3.036), (1.632, 0.378, 1.655), (1.064, 0.4254, -2.103), (0.4124, 0.6797, 2.581), (0.8796, -0.5816, -3.713), (1.145, 0.09527, 2.0), (1.009, 0.4279, -2.133), (1.261, 0.3662, 2.826), (0.5249, -0.2779, 1.291), (0.2948, 0.6001, 2.368), (0.9274, 0.2972, -2.442), (0.2944, 0.2315, 3.47), (0.9683, -0.5574, -3.727), (0.8064, -0.5904, -3.658), (0.7699, -0.7041, -3.706), (1.366, 0.3644, 2.837), (1.402, 0.292, 2.615), (0.8508, 0.1976, 2.331), (1.785, 0.2521, 0.9997), (1.155, 0.2517, 1.991), (0.3571, 0.6407, 2.066), (1.068, 0.2809, 2.402), (0.4512, -0.325, 1.02), (1.343, 0.248, 2.328), (1.86, 0.1643, 1.041), (1.057, 0.1613, 2.385), (0.9391, -0.5241, -3.683), (0.284, -0.1391, 2.937), (0.3277, -0.174, 2.796), (0.8366, 0.103, -2.289), (2.307, -0.00339, -0.4086), (0.7641, 0.004155, -0.1983), (1.108, -0.4436, -3.73), (0.7627, 0.2077, -0.4732), (0.121, 0.2549, 3.613), (0.1952, 0.6227, 2.26), (0.9928, -0.5612, -3.714), (0.9157, 0.3282, -2.156), (0.9065, 0.2205, -2.247), (0.3819, 0.576, 2.387), (1.733, 0.3454, 1.352), (1.099, -0.3712, -3.749), (1.048, -0.5268, -3.728), (1.007, -0.487, -3.72), (0.9115, 0.112, 0.1257), (0.4675, -0.2654, 1.023), (0.9841, -0.5926, -3.73), (1.067, 0.3767, -2.041), (0.8583, 0.1355, 0.03401), (1.036, 0.417, -1.715), (2.268, 0.07767, -0.2419), (2.072, -0.382, -0.0623), (2.191, -0.3587, 0.0113), (0.1249, 0.3333, 3.535), (2.262, 0.117, -0.1881), (2.162, -0.3793, -0.1687), (2.229, -0.1111, -0.5078), (0.9085, 0.3991, -2.182), (2.114, -0.3707, -0.1866), (2.156, -0.3858, -0.1068), (2.288, 0.07218, -0.2819), (2.277, 0.09083, -0.2888), (2.282, 0.1014, -0.2408), (2.291, -0.1205, -0.4828), (2.283, -0.04056, -0.4833), (0.1204, -0.09966, 3.66), (0.9886, 0.3355, -2.122), (2.118, -0.3394, -0.09713), (1.065, -0.4788, -3.722), (2.215, -0.2488, -0.4718), (0.9261, 0.407, -2.335), (0.8619, -0.5608, -3.677), (1.118, -0.4063, -3.718), (0.3671, 0.6942, 2.455), (2.248, -0.1609, -0.557), (0.1544, 0.05681, 3.674), (2.231, 0.07909, -0.2213), (2.296, 0.09062, -0.1916), (0.1569, -0.1807, 3.6), (0.428, 0.685, 2.363), (2.271, -0.06448, -0.4592), (1.102, -0.3828, -3.684), (2.248, -0.1237, -0.5452), (2.238, -0.1489, -0.5419), (2.217, -0.2508, -0.5072), (2.285, 0.0001711, -0.4738), (2.262, -0.01814, -0.486)], [], [(0, 4, 1), (4, 2, 1), (0, 5, 10), (0, 2, 6), (4, 12, 7), (4, 0, 10), (0, 6, 5), (8, 5, 3), (10, 5, 18), (5, 6, 3), (4, 11, 12), (2, 7, 3), (3, 6, 2), (7, 12, 9), (13, 868, 17), (3, 7, 9), (1, 2, 0), (18, 11, 10), (4, 10, 11), (11, 23, 12), (22, 12, 24), (28, 33, 30), (26, 25, 27), (30, 22, 28), (18, 32, 23), (31, 36, 25), (28, 37, 33), (5, 8, 18), (30, 35, 25), (33, 39, 38), (2, 4, 7), (19, 8, 22), (26, 30, 25), (19, 22, 26), (36, 31, 37), (9, 22, 8), (11, 18, 23), (33, 29, 30), (19, 26, 32), (12, 22, 9), (35, 30, 29), (24, 37, 28), (12, 23, 24), (25, 20, 31), (23, 32, 37), (37, 31, 33), (23, 37, 24), (27, 32, 26), (8, 3, 9), (18, 19, 32), (33, 31, 39), (24, 28, 22), (32, 36, 37), (34, 29, 38), (25, 21, 20), (29, 33, 38), (40, 29, 34), (34, 38, 39), (35, 21, 25), (31, 20, 39), (43, 41, 14), (26, 22, 30), (42, 20, 21), (41, 39, 20), (8, 19, 18), (27, 36, 32), (14, 42, 46), (43, 44, 34), (14, 41, 20), (21, 35, 40), (36, 27, 25), (39, 43, 34), (40, 47, 21), (35, 29, 40), (44, 49, 47), (43, 16, 44), (34, 44, 40), (44, 47, 40), (46, 21, 47), (14, 46, 15), (51, 13, 16), (55, 54, 53), (54, 55, 57), (53, 54, 56), (56, 57, 53), (56, 58, 61), (57, 56, 59), (62, 63, 61), (77, 86, 64), (55, 53, 57), (58, 64, 86), (65, 64, 59), (65, 56, 63), (59, 54, 57), (54, 59, 64), (65, 59, 56), (61, 58, 60), (54, 64, 58), (60, 62, 61), (83, 65, 718), (64, 65, 67), (66, 60, 86), (58, 86, 60), (322, 662, 77), (16, 13, 49), (231, 168, 500), (170, 382, 115), (158, 111, 116), (374, 316, 414), (235, 481, 453), (91, 88, 1039), (63, 62, 104), (315, 243, 168), (391, 238, 324), (522, 159, 403), (435, 649, 118), (435, 118, 280), (171, 284, 692), (201, 109, 181), (336, 447, 241), (260, 261, 134), (211, 364, 447), (342, 265, 323), (255, 45, 271), (258, 492, 177), (283, 296, 94), (413, 295, 188), (299, 372, 319), (485, 152, 137), (121, 305, 154), (600, 373, 542), (108, 200, 125), (427, 315, 225), (444, 311, 171), (355, 239, 126), (445, 311, 507), (318, 411, 277), (127, 310, 660), (506, 244, 360), (213, 503, 377), (426, 142, 378), (262, 531, 349), (541, 286, 66), (415, 219, 333), (272, 203, 329), (168, 225, 315), (272, 169, 203), (392, 451, 266), (396, 530, 402), (137, 130, 123), (238, 199, 324), (195, 155, 207), (300, 158, 184), (123, 291, 226), (197, 206, 694), (346, 315, 427), (126, 239, 376), (450, 380, 500), (117, 432, 473), (267, 476, 510), (331, 320, 105), (342, 526, 202), (101, 403, 213), (392, 448, 451), (75, 104, 149), (558, 429, 312), (584, 184, 459), (402, 442, 234), (334, 207, 472), (410, 349, 116), (364, 281, 429), (100, 721, 413), (396, 453, 530), (253, 142, 426), (277, 431, 280), (178, 177, 224), (287, 320, 380), (232, 526, 428), (43, 14, 16), (105, 213, 403), (202, 526, 232), (385, 253, 426), (121, 154, 443), (243, 590, 509), (417, 246, 210), (216, 549, 259), (333, 219, 409), (225, 231, 500), (244, 455, 480), (529, 339, 646), (108, 519, 189), (176, 212, 257), (301, 230, 510), (255, 398, 274), (387, 489, 386), (521, 302, 138), (638, 127, 660), (406, 556, 240), (191, 460, 172), (483, 518, 186), (515, 235, 313), (180, 354, 464), (129, 438, 92), (189, 486, 278), (600, 413, 72), (198, 313, 420), (158, 223, 111), (223, 470, 111), (553, 160, 222), (316, 513, 180), (399, 539, 430), (169, 272, 318), (414, 370, 374), (385, 426, 285), (323, 376, 273), (316, 400, 175), (508, 276, 381), (67, 77, 64), (232, 114, 317), (299, 508, 381), (155, 382, 207), (117, 489, 387), (396, 298, 198), (413, 308, 100), (154, 528, 344), (320, 287, 105), (690, 520, 345), (436, 271, 468), (228, 388, 341), (343, 228, 365), (221, 157, 122), (206, 197, 125), (469, 209, 179), (224, 177, 492), (121, 409, 161), (531, 359, 433), (550, 254, 519), (477, 512, 325), (122, 515, 313), (139, 369, 232), (151, 691, 462), (344, 237, 556), (177, 178, 401), (144, 175, 528), (373, 275, 542), (547, 522, 88), (459, 184, 466), (119, 116, 349), (303, 459, 191), (271, 436, 292), (473, 562, 458), (360, 244, 463), (644, 351, 614), (138, 351, 644), (470, 382, 548), (364, 429, 447), (265, 342, 369), (379, 382, 470), (319, 372, 233), (162, 116, 119), (373, 81, 275), (377, 78, 76), (248, 557, 212), (81, 373, 82), (534, 351, 138), (305, 528, 154), (668, 194, 388), (283, 255, 274), (556, 120, 344), (530, 495, 133), (195, 262, 410), (310, 549, 328), (450, 509, 590), (212, 176, 248), (229, 230, 301), (443, 154, 344), (221, 122, 198), (420, 313, 453), (401, 521, 138), (88, 97, 653), (331, 243, 315), (534, 418, 428), (469, 474, 110), (255, 150, 15), (405, 297, 539), (444, 171, 263), (122, 157, 180), (419, 385, 145), (474, 365, 282), (84, 494, 439), (528, 305, 144), (297, 405, 498), (262, 224, 492), (257, 96, 80), (213, 822, 101), (379, 490, 115), (356, 321, 536), (488, 352, 251), (72, 373, 600), (532, 512, 477), (169, 118, 107), (323, 265, 376), (183, 129, 69), (410, 548, 155), (327, 372, 452), (122, 513, 515), (468, 298, 234), (194, 191, 532), (56, 54, 58), (106, 450, 503), (338, 533, 217), (271, 45, 384), (185, 179, 516), (254, 153, 486), (718, 65, 63), (409, 335, 161), (268, 148, 455), (540, 350, 407), (520, 518, 483), (176, 257, 412), (329, 203, 521), (201, 98, 79), (474, 282, 110), (276, 171, 692), (187, 307, 364), (137, 93, 130), (539, 297, 554), (131, 201, 79), (152, 524, 137), (406, 146, 301), (393, 397, 249), (449, 393, 309), (389, 438, 183), (203, 348, 521), (56, 61, 63), (544, 174, 471), (173, 339, 284), (319, 423, 416), (403, 159, 437), (480, 445, 478), (294, 117, 473), (318, 112, 169), (496, 407, 210), (223, 550, 519), (107, 534, 302), (60, 66, 104), (340, 494, 71), (217, 326, 308), (422, 448, 434), (216, 596, 549), (66, 243, 541), (420, 453, 396), (62, 60, 104), (92, 291, 132), (111, 470, 548), (215, 170, 141), (277, 280, 112), (410, 111, 548), (511, 259, 327), (538, 96, 257), (500, 509, 450), (101, 88, 403), (317, 114, 126), (374, 400, 316), (371, 558, 174), (522, 403, 88), (367, 697, 368), (478, 240, 242), (419, 306, 505), (302, 534, 138), (363, 405, 399), (468, 650, 298), (543, 121, 161), (396, 402, 298), (238, 391, 291), (497, 163, 261), (121, 443, 333), (355, 114, 334), (297, 240, 554), (117, 294, 489), (520, 279, 345), (528, 400, 457), (546, 253, 385), (637, 177, 401), (266, 350, 392), (442, 563, 436), (321, 182, 507), (354, 487, 464), (304, 439, 572), (529, 646, 330), (264, 399, 430), (180, 464, 370), (108, 189, 200), (563, 664, 222), (164, 646, 339), (489, 294, 193), (516, 512, 172), (460, 162, 119), (321, 507, 535), (411, 418, 431), (478, 445, 182), (131, 100, 326), (291, 391, 226), (499, 448, 392), (251, 502, 506), (280, 431, 270), (151, 267, 230), (152, 426, 143), (268, 347, 269), (378, 143, 426), (466, 162, 460), (252, 309, 648), (596, 328, 549), (482, 364, 211), (657, 393, 655), (247, 310, 127), (286, 208, 383), (172, 512, 191), (118, 418, 534), (351, 550, 223), (279, 483, 465), (496, 210, 246), (301, 219, 415), (394, 424, 251), (158, 300, 223), (144, 305, 366), (355, 472, 278), (220, 325, 454), (229, 506, 360), (155, 548, 382), (46, 143, 15), (554, 182, 479), (172, 441, 185), (521, 348, 302), (199, 389, 481), (159, 533, 338), (255, 292, 398), (289, 422, 68), (251, 352, 394), (286, 196, 208), (344, 457, 237), (327, 549, 310), (262, 349, 410), (550, 273, 254), (360, 230, 229), (524, 143, 48), (307, 187, 469), (182, 445, 507), (320, 491, 140), (319, 536, 535), (195, 521, 178), (449, 374, 370), (237, 457, 545), (432, 249, 288), (476, 249, 432), (518, 153, 186), (306, 489, 193), (680, 393, 249), (188, 295, 331), (51, 16, 150), (240, 498, 406), (463, 358, 360), (455, 502, 268), (490, 108, 673), (15, 378, 45), (299, 416, 508), (366, 117, 387), (312, 281, 365), (350, 266, 407), (139, 232, 317), (310, 269, 218), (66, 149, 104), (417, 493, 246), (498, 240, 297), (458, 449, 370), (204, 148, 192), (315, 491, 331), (515, 293, 425), (430, 539, 314), (485, 145, 285), (185, 469, 179), (437, 338, 217), (178, 521, 401), (258, 390, 531), (402, 156, 442), (389, 183, 481), (337, 361, 559), (506, 113, 251), (505, 385, 419), (182, 554, 240), (502, 424, 268), (554, 479, 539), (145, 385, 285), (207, 382, 170), (126, 376, 317), (641, 552, 569), (574, 566, 664), (114, 232, 411), (453, 495, 530), (182, 240, 478), (411, 431, 277), (543, 305, 121), (398, 436, 160), (537, 605, 181), (299, 381, 372), (571, 606, 593), (258, 205, 390), (117, 161, 432), (103, 1128, 136), (169, 112, 118), (199, 481, 446), (94, 51, 283), (668, 581, 585), (266, 451, 484), (447, 429, 371), (598, 585, 586), (387, 386, 366), (167, 153, 518), (432, 288, 473), (490, 379, 519), (528, 457, 344), (436, 468, 234), (241, 447, 353), (531, 343, 359), (390, 440, 228), (658, 579, 601), (281, 364, 307), (448, 499, 395), (608, 609, 579), (402, 530, 467), (437, 159, 338), (334, 272, 329), (680, 462, 691), (560, 615, 487), (418, 565, 431), (149, 286, 383), (362, 499, 540), (476, 267, 462), (160, 553, 482), (115, 525, 170), (505, 501, 385), (293, 513, 316), (233, 372, 218), (458, 361, 337), (666, 624, 620), (199, 238, 389), (256, 144, 324), (575, 656, 581), (456, 169, 107), (185, 516, 172), (480, 148, 204), (217, 533, 109), (583, 640, 551), (452, 622, 330), (283, 274, 412), (254, 273, 376), (238, 291, 438), (556, 237, 309), (378, 15, 143), (366, 391, 324), (279, 520, 483), (212, 538, 257), (452, 372, 381), (579, 609, 578), (140, 346, 427), (595, 477, 623), (634, 571, 635), (209, 417, 210), (279, 465, 486), (545, 400, 374), (192, 269, 247), (566, 574, 626), (480, 204, 445), (139, 265, 369), (317, 265, 139), (306, 193, 505), (384, 468, 271), (273, 526, 323), (96, 538, 87), (631, 330, 646), (573, 625, 617), (560, 589, 613), (208, 75, 149), (452, 330, 327), (525, 141, 170), (500, 380, 225), (243, 331, 541), (467, 530, 250), (404, 241, 353), (414, 316, 180), (409, 476, 335), (552, 404, 353), (384, 253, 546), (182, 321, 479), (566, 553, 664), (501, 337, 559), (211, 248, 214), (627, 567, 653), (247, 127, 192), (445, 204, 173), (609, 625, 573), (229, 113, 506), (634, 609, 573), (539, 479, 314), (225, 380, 140), (303, 668, 459), (108, 490, 519), (362, 659, 517), (623, 643, 639), (542, 286, 541), (458, 562, 449), (605, 537, 636), (517, 408, 362), (209, 454, 325), (334, 195, 207), (480, 242, 556), (226, 391, 386), (605, 266, 181), (623, 639, 595), (288, 249, 397), (277, 112, 318), (386, 306, 226), (266, 605, 601), (320, 140, 380), (686, 342, 202), (254, 189, 519), (44, 16, 49), (496, 659, 362), (474, 469, 433), (311, 445, 173), (324, 446, 425), (537, 547, 404), (635, 578, 634), (243, 86, 590), (480, 556, 252), (559, 546, 501), (354, 221, 298), (626, 570, 497), (454, 210, 407), (130, 291, 123), (431, 698, 270), (363, 264, 352), (498, 475, 146), (196, 166, 70), (48, 52, 524), (555, 702, 83), (327, 330, 165), (536, 233, 218), (284, 311, 173), (656, 575, 576), (230, 267, 510), (289, 484, 422), (534, 107, 118), (203, 368, 348), (575, 668, 440), (540, 499, 350), (164, 173, 227), (470, 223, 519), (105, 503, 213), (595, 639, 471), (270, 698, 687), (290, 164, 227), (275, 81, 73), (557, 447, 336), (358, 151, 360), (491, 320, 331), (516, 179, 325), (658, 641, 608), (239, 186, 376), (204, 332, 124), (111, 410, 116), (98, 201, 289), (256, 324, 425), (100, 308, 326), (617, 625, 606), (522, 547, 537), (537, 552, 636), (159, 522, 537), (605, 636, 658), (670, 616, 666), (221, 354, 157), (565, 649, 704), (188, 105, 437), (660, 310, 328), (429, 558, 371), (449, 562, 393), (582, 659, 246), (547, 88, 567), (299, 319, 416), (142, 253, 384), (469, 187, 523), (46, 48, 143), (255, 15, 45), (456, 367, 169), (335, 476, 432), (50, 1133, 52), (587, 650, 546), (225, 140, 427), (359, 474, 433), (537, 533, 159), (569, 371, 611), (626, 574, 570), (217, 201, 326), (109, 201, 217), (486, 153, 279), (645, 135, 538), (523, 417, 209), (334, 329, 195), (591, 612, 587), (72, 128, 373), (451, 448, 422), (394, 347, 268), (557, 248, 211), (351, 223, 300), (595, 471, 532), (74, 236, 102), (195, 224, 262), (51, 150, 283), (252, 244, 480), (646, 164, 290), (480, 455, 148), (493, 417, 482), (249, 476, 462), (553, 493, 482), (109, 533, 181), (183, 438, 129), (475, 113, 146), (269, 148, 268), (517, 494, 340), (236, 408, 375), (496, 246, 659), (254, 486, 189), (208, 103, 136), (208, 196, 103), (461, 115, 490), (174, 341, 388), (650, 587, 589), (145, 123, 419), (354, 180, 157), (572, 517, 582), (366, 543, 117), (617, 606, 634), (340, 375, 517), (212, 557, 336), (569, 593, 641), (510, 219, 301), (451, 422, 484), (454, 209, 210), (256, 425, 293), (160, 436, 222), (260, 134, 84), (181, 289, 201), (173, 204, 124), (612, 603, 587), (325, 512, 516), (642, 467, 497), (105, 287, 106), (479, 356, 314), (16, 15, 150), (635, 643, 601), (611, 639, 580), (453, 313, 235), (103, 196, 70), (424, 502, 251), (351, 273, 550), (637, 401, 138), (254, 186, 153), (261, 304, 497), (446, 324, 199), (395, 236, 434), (269, 347, 430), (545, 457, 400), (388, 194, 174), (350, 499, 392), (465, 355, 278), (578, 635, 579), (635, 580, 643), (232, 428, 411), (475, 405, 488), (362, 540, 496), (39, 41, 43), (369, 342, 696), (868, 13, 51), (409, 510, 476), (266, 484, 181), (485, 137, 123), (193, 294, 337), (48, 50, 52), (194, 668, 303), (412, 257, 296), (563, 156, 664), (400, 528, 175), (658, 608, 579), (347, 264, 430), (283, 150, 255), (394, 268, 424), (285, 152, 485), (188, 437, 217), (418, 411, 428), (75, 208, 136), (125, 200, 170), (479, 321, 356), (482, 187, 364), (472, 189, 278), (674, 592, 652), (465, 483, 239), (355, 465, 239), (534, 273, 351), (193, 337, 501), (649, 418, 118), (462, 267, 151), (365, 228, 341), (74, 434, 236), (673, 461, 490), (261, 163, 99), (225, 168, 231), (306, 419, 226), (339, 173, 164), (440, 668, 388), (474, 343, 365), (577, 656, 598), (286, 542, 166), (382, 379, 115), (506, 502, 244), (397, 393, 562), (593, 580, 571), (473, 288, 397), (281, 282, 365), (162, 158, 116), (286, 166, 196), (161, 335, 432), (694, 681, 682), (309, 545, 449), (611, 544, 639), (686, 696, 342), (662, 322, 504), (483, 186, 239), (372, 327, 218), (368, 203, 367), (179, 209, 325), (429, 281, 312), (582, 561, 566), (502, 455, 244), (444, 507, 311), (561, 493, 553), (640, 404, 551), (601, 604, 266), (477, 325, 220), (391, 366, 386), (471, 194, 532), (248, 176, 214), (153, 345, 279), (49, 50, 47), (113, 475, 488), (14, 20, 42), (329, 521, 195), (318, 272, 114), (439, 260, 84), (169, 367, 203), (200, 472, 207), (207, 170, 200), (573, 617, 634), (423, 319, 535), (606, 571, 634), (250, 163, 497), (158, 162, 184), (63, 104, 725), (394, 264, 347), (541, 331, 564), (120, 556, 406), (623, 477, 601), (473, 397, 562), (422, 434, 68), (198, 420, 396), (594, 612, 591), (608, 641, 593), (236, 340, 102), (409, 219, 510), (220, 454, 407), (104, 75, 725), (361, 464, 487), (441, 119, 433), (507, 444, 535), (302, 348, 456), (327, 259, 549), (305, 543, 366), (467, 250, 497), (644, 614, 598), (482, 211, 214), (220, 407, 604), (343, 390, 228), (588, 627, 695), (378, 142, 45), (471, 174, 194), (149, 383, 208), (492, 258, 262), (258, 531, 262), (546, 650, 384), (362, 408, 499), (21, 46, 42), (291, 92, 438), (635, 601, 579), (402, 467, 156), (261, 260, 304), (587, 546, 591), (694, 672, 681), (324, 144, 366), (552, 371, 569), (371, 353, 447), (375, 340, 236), (244, 252, 463), (601, 477, 604), (640, 336, 241), (71, 494, 84), (217, 308, 188), (354, 650, 589), (238, 438, 389), (214, 176, 274), (160, 214, 274), (234, 442, 436), (373, 128, 82), (218, 356, 536), (287, 380, 450), (416, 527, 633), (76, 822, 213), (565, 418, 649), (692, 284, 529), (192, 148, 269), (511, 327, 165), (66, 286, 149), (470, 519, 379), (515, 425, 446), (471, 639, 544), (615, 559, 487), (414, 180, 370), (494, 572, 439), (542, 275, 166), (582, 493, 561), (524, 52, 93), (282, 281, 307), (531, 390, 343), (200, 189, 472), (110, 307, 469), (513, 122, 180), (559, 361, 487), (442, 156, 563), (643, 580, 639), (446, 481, 235), (181, 533, 537), (51, 94, 895), (480, 478, 242), (444, 263, 535), (452, 276, 622), (300, 184, 584), (601, 605, 658), (255, 271, 292), (315, 346, 491), (589, 560, 354), (201, 131, 326), (640, 583, 699), (386, 489, 306), (331, 105, 188), (293, 316, 175), (126, 114, 355), (317, 376, 265), (466, 184, 162), (145, 485, 123), (511, 330, 631), (477, 220, 604), (403, 437, 105), (503, 105, 106), (334, 472, 355), (413, 188, 308), (411, 318, 114), (630, 227, 124), (531, 433, 349), (233, 536, 319), (530, 163, 250), (232, 686, 202), (459, 668, 584), (613, 615, 560), (546, 559, 591), (609, 634, 578), (388, 228, 440), (218, 269, 314), (558, 341, 174), (409, 121, 333), (473, 458, 294), (163, 530, 133), (140, 491, 346), (546, 385, 501), (124, 227, 173), (517, 375, 408), (198, 122, 313), (642, 570, 574), (234, 298, 402), (332, 127, 190), (172, 460, 441), (495, 1101, 133), (494, 517, 572), (106, 287, 450), (85, 434, 74), (448, 395, 434), (511, 165, 330), (191, 466, 460), (417, 523, 482), (323, 526, 342), (496, 540, 407), (289, 68, 98), (676, 652, 592), (170, 215, 125), (415, 333, 443), (191, 512, 532), (114, 272, 334), (110, 282, 307), (406, 301, 415), (644, 637, 138), (107, 302, 456), (132, 291, 130), (278, 486, 465), (449, 545, 374), (99, 163, 133), (523, 187, 482), (669, 663, 599), (469, 523, 209), (273, 534, 428), (340, 71, 102), (537, 404, 552), (558, 312, 341), (398, 160, 274), (123, 226, 419), (370, 361, 458), (195, 410, 155), (441, 433, 185), (312, 365, 341), (256, 293, 175), (415, 120, 406), (142, 384, 45), (446, 235, 515), (194, 303, 191), (68, 434, 85), (296, 283, 412), (363, 488, 405), (535, 263, 423), (314, 356, 218), (619, 585, 581), (357, 352, 264), (482, 214, 160), (590, 504, 245), (181, 484, 289), (273, 428, 526), (119, 349, 433), (390, 205, 440), (611, 371, 544), (371, 174, 544), (50, 762, 1133), (237, 545, 309), (124, 332, 190), (415, 443, 120), (294, 458, 337), (459, 466, 191), (80, 296, 257), (535, 536, 321), (441, 460, 119), (274, 176, 412), (408, 395, 499), (252, 556, 309), (161, 117, 543), (186, 254, 376), (563, 222, 436), (175, 144, 256), (433, 469, 185), (195, 178, 224), (377, 76, 213), (284, 171, 311), (275, 73, 166), (675, 421, 348), (370, 464, 361), (436, 398, 292), (120, 443, 344), (359, 343, 474), (151, 230, 360), (567, 568, 551), (93, 137, 524), (293, 515, 513), (614, 300, 584), (584, 598, 614), (245, 618, 78), (619, 581, 656), (141, 514, 215), (637, 576, 177), (598, 656, 644), (581, 668, 575), (575, 205, 576), (576, 258, 177), (658, 636, 641), (440, 205, 575), (205, 258, 576), (598, 584, 668), (586, 585, 619), (619, 656, 577), (668, 585, 598), (577, 586, 619), (577, 598, 586), (642, 156, 467), (603, 589, 587), (599, 613, 603), (603, 669, 599), (395, 408, 236), (594, 615, 663), (669, 603, 612), (612, 594, 669), (615, 599, 663), (663, 669, 594), (156, 642, 664), (553, 222, 664), (566, 561, 553), (447, 557, 211), (629, 245, 504), (642, 574, 664), (582, 566, 626), (146, 113, 301), (570, 642, 497), (582, 517, 659), (487, 354, 560), (593, 606, 625), (626, 572, 582), (582, 246, 493), (608, 625, 609), (497, 304, 572), (497, 572, 626), (298, 650, 354), (88, 653, 567), (135, 87, 538), (135, 645, 653), (645, 212, 640), (645, 640, 699), (97, 135, 653), (640, 241, 404), (212, 645, 538), (695, 699, 621), (621, 551, 568), (232, 369, 678), (404, 567, 551), (580, 635, 571), (599, 615, 613), (168, 243, 509), (547, 567, 404), (567, 627, 568), (551, 699, 583), (588, 695, 621), (695, 653, 645), (588, 568, 627), (627, 653, 695), (621, 568, 588), (551, 621, 699), (695, 645, 699), (363, 352, 488), (615, 594, 559), (276, 632, 171), (263, 527, 423), (632, 508, 633), (171, 632, 527), (416, 423, 527), (263, 171, 527), (542, 541, 597), (594, 591, 559), (620, 624, 691), (508, 632, 276), (633, 508, 416), (527, 632, 633), (276, 692, 622), (284, 339, 529), (351, 300, 614), (452, 381, 276), (394, 352, 357), (330, 622, 529), (610, 622, 692), (650, 468, 384), (529, 622, 610), (610, 692, 529), (511, 654, 290), (631, 654, 511), (509, 500, 168), (665, 631, 646), (240, 556, 242), (665, 654, 631), (665, 290, 654), (290, 259, 511), (290, 227, 259), (406, 498, 146), (269, 430, 314), (399, 405, 539), (595, 532, 477), (124, 190, 596), (661, 630, 689), (630, 124, 689), (190, 328, 596), (661, 227, 630), (596, 689, 124), (661, 216, 227), (689, 596, 216), (221, 198, 298), (310, 218, 327), (259, 227, 216), (689, 216, 661), (638, 700, 127), (190, 651, 328), (656, 576, 637), (505, 193, 501), (593, 625, 608), (660, 328, 638), (190, 127, 700), (304, 260, 439), (700, 638, 190), (651, 638, 328), (580, 569, 611), (651, 190, 638), (488, 251, 113), (667, 602, 688), (616, 620, 667), (688, 624, 666), (620, 607, 666), (616, 607, 620), (569, 580, 593), (463, 628, 691), (688, 666, 667), (670, 607, 616), (624, 680, 691), (667, 666, 616), (358, 463, 691), (462, 680, 249), (691, 151, 358), (667, 620, 602), (475, 498, 405), (331, 295, 564), (655, 393, 680), (648, 657, 252), (670, 666, 607), (463, 252, 628), (647, 600, 597), (655, 624, 688), (602, 628, 657), (620, 691, 602), (393, 657, 309), (624, 655, 680), (602, 691, 628), (688, 602, 657), (655, 688, 657), (399, 264, 363), (648, 309, 657), (628, 252, 657), (600, 542, 597), (295, 600, 647), (564, 647, 597), (641, 636, 552), (564, 295, 647), (369, 703, 678), (541, 564, 597), (295, 413, 600), (552, 353, 371), (394, 357, 264), (243, 66, 86), (665, 646, 290), (640, 212, 336), (332, 192, 127), (604, 407, 266), (204, 192, 332), (656, 637, 644), (269, 310, 247), (86, 77, 662), (245, 450, 590), (301, 113, 229), (592, 629, 504), (662, 590, 86), (618, 629, 592), (504, 590, 662), (676, 592, 322), (152, 285, 426), (503, 245, 377), (245, 78, 377), (89, 78, 618), (503, 450, 245), (623, 601, 643), (603, 613, 589), (245, 629, 618), (676, 322, 67), (67, 83, 702), (67, 322, 77), (67, 702, 676), (679, 702, 555), (679, 676, 702), (674, 618, 592), (95, 652, 147), (592, 504, 322), (147, 652, 679), (679, 652, 676), (83, 67, 65), (143, 524, 152), (652, 95, 674), (674, 89, 618), (674, 95, 89), (215, 206, 125), (683, 681, 672), (683, 672, 461), (672, 525, 461), (215, 514, 206), (673, 197, 683), (694, 683, 197), (525, 115, 461), (141, 672, 514), (125, 673, 108), (46, 47, 48), (694, 206, 514), (672, 694, 514), (673, 125, 197), (681, 683, 682), (694, 682, 683), (141, 525, 672), (167, 345, 153), (47, 50, 48), (693, 167, 518), (690, 167, 693), (690, 518, 520), (690, 345, 167), (686, 701, 696), (693, 518, 690), (369, 696, 703), (703, 696, 701), (678, 701, 686), (683, 461, 673), (13, 983, 49), (15, 16, 14), (686, 232, 678), (678, 703, 701), (431, 565, 698), (435, 270, 705), (698, 565, 687), (704, 649, 435), (687, 704, 705), (704, 687, 565), (687, 705, 270), (435, 705, 704), (456, 421, 367), (348, 368, 677), (684, 671, 421), (280, 118, 112), (675, 348, 677), (280, 270, 435), (684, 421, 675), (677, 368, 697), (677, 697, 685), (697, 421, 671), (348, 421, 456), (685, 697, 671), (677, 685, 675), (697, 367, 421), (684, 675, 685), (684, 685, 671), (707, 706, 708), (708, 710, 707), (706, 709, 708), (709, 706, 710), (711, 715, 712), (709, 711, 712), (711, 709, 713), (710, 713, 709), (716, 715, 711), (719, 713, 722), (707, 710, 706), (712, 722, 713), (718, 713, 717), (713, 710, 708), (718, 711, 713), (715, 714, 712), (708, 712, 713), (714, 715, 716), (1305, 717, 719), (720, 722, 714), (712, 714, 722), (1220, 719, 724), (70, 166, 778), (845, 1105, 730), (1133, 130, 93), (781, 737, 989), (771, 738, 732), (978, 1018, 923), (90, 128, 72), (101, 1039, 88), (103, 70, 885), (718, 725, 716), (922, 730, 856), (998, 932, 852), (1131, 1008, 772), (1036, 740, 1257), (1036, 892, 740), (1124, 1298, 823), (1077, 1128, 885), (844, 791, 731), (844, 799, 79), (943, 1057, 1049), (872, 134, 873), (820, 1049, 843), (812, 931, 877), (868, 890, 17), (871, 786, 1097), (721, 798, 906), (1167, 927, 915), (1087, 750, 762), (743, 764, 912), (914, 887, 977), (729, 747, 811), (1030, 837, 922), (1046, 1124, 918), (962, 748, 853), (1047, 1115, 918), (926, 777, 1016), (749, 1268, 1117), (1112, 967, 857), (833, 981, 1108), (1028, 983, 755), (874, 954, 1142), (1029, 782, 918), (1150, 720, 897), (1019, 940, 830), (883, 936, 814), (730, 922, 837), (883, 814, 780), (999, 878, 1055), (956, 1007, 1141), (750, 745, 130), (852, 932, 809), (806, 982, 765), (908, 793, 771), (745, 838, 132), (1014, 132, 838), (807, 1294, 817), (951, 1030, 922), (748, 980, 853), (1054, 1105, 985), (739, 1075, 1051), (879, 1118, 1079), (938, 726, 929), (812, 813, 1137), (999, 1055, 1052), (75, 829, 725), (1166, 919, 1032), (1193, 1144, 793), (1007, 848, 1044), (941, 1074, 982), (1015, 738, 954), (843, 1032, 893), (956, 1141, 1058), (866, 1028, 755), (777, 892, 1034), (787, 836, 786), (899, 985, 929), (846, 1031, 1137), (726, 1008, 833), (813, 846, 1137), (992, 1028, 866), (743, 1045, 764), (856, 1116, 1199), (810, 819, 859), (1198, 1270, 1157), (940, 1013, 830), (837, 1105, 845), (857, 1083, 1106), (729, 800, 1127), (785, 870, 821), (767, 1118, 841), (868, 886, 1003), (994, 993, 1092), (1130, 751, 909), (1299, 1268, 749), (1010, 854, 1164), (802, 955, 1064), (1086, 795, 769), (1123, 920, 849), (789, 1114, 961), (800, 889, 1088), (914, 90, 721), (808, 1022, 920), (771, 732, 835), (835, 732, 1089), (1162, 834, 773), (923, 789, 1121), (1004, 1033, 1148), (780, 926, 883), (1018, 978, 1098), (992, 896, 1028), (931, 884, 980), (923, 784, 1005), (1167, 987, 888), (717, 713, 719), (846, 925, 1096), (765, 982, 989), (739, 994, 1092), (799, 131, 79), (956, 808, 907), (764, 949, 1139), (929, 726, 899), (1296, 950, 1129), (1037, 1072, 890), (840, 947, 995), (948, 971, 840), (832, 744, 768), (817, 747, 807), (1161, 788, 818), (836, 1097, 786), (743, 797, 1013), (1142, 1035, 966), (1158, 1127, 867), (1080, 933, 1120), (799, 916, 100), (744, 920, 1123), (752, 846, 975), (761, 1066, 1297), (949, 1164, 851), (786, 1006, 787), (756, 1139, 784), (1155, 1039, 1131), (885, 1128, 103), (1144, 1070, 793), (741, 954, 738), (910, 802, 1144), (890, 903, 1037), (1075, 1063, 1170), (967, 1068, 857), (1251, 1223, 957), (751, 1251, 957), (1089, 1156, 989), (91, 97, 88), (843, 1049, 1032), (877, 975, 812), (984, 1089, 989), (927, 847, 915), (774, 741, 738), (861, 821, 1165), (1145, 751, 957), (912, 764, 1139), (1153, 995, 805), (895, 886, 868), (711, 718, 716), (1164, 949, 742), (775, 133, 1101), (806, 1015, 874), (1117, 935, 1157), (1054, 1199, 1116), (821, 861, 785), (986, 767, 841), (1045, 949, 764), (832, 808, 744), (1022, 1058, 920), (721, 72, 413), (1006, 751, 1130), (718, 723, 83), (938, 922, 856), (1145, 1031, 1050), (1161, 825, 1076), (1009, 1148, 1104), (1046, 875, 1124), (744, 789, 768), (1021, 757, 992), (1076, 894, 971), (134, 1041, 1100), (1139, 756, 912), (1104, 1103, 1009), (874, 1097, 836), (984, 737, 1093), (963, 763, 930), (1091, 864, 959), (90, 914, 977), (1143, 1080, 1120), (780, 728, 740), (778, 166, 73), (931, 980, 877), (1015, 765, 1156), (833, 1008, 822), (934, 1056, 915), (744, 1123, 1121), (1072, 848, 907), (805, 1143, 802), (709, 712, 708), (727, 1108, 1054), (945, 827, 790), (890, 991, 17), (794, 1125, 788), (867, 1088, 928), (1013, 797, 942), (880, 1106, 759), (1149, 1060, 1011), (1129, 1086, 769), (785, 1017, 870), (936, 1130, 814), (844, 79, 98), (1076, 825, 894), (888, 1298, 1124), (796, 843, 913), (1148, 988, 1104), (762, 750, 1133), (1024, 68, 1163), (1010, 767, 758), (736, 862, 1002), (1053, 917, 736), (814, 1130, 953), (1151, 1073, 783), (927, 1020, 1025), (1008, 1038, 772), (49, 983, 50), (1083, 1081, 1047), (905, 1075, 739), (926, 780, 734), (1113, 819, 1060), (835, 1127, 1158), (728, 909, 1145), (714, 725, 720), (827, 916, 799), (1198, 1157, 1205), (720, 1150, 856), (1022, 956, 1058), (716, 725, 714), (732, 1156, 1089), (826, 754, 781), (777, 734, 892), (1015, 1156, 732), (1119, 934, 1270), (1147, 870, 96), (1105, 1054, 1116), (101, 1008, 1039), (925, 748, 1096), (978, 923, 1005), (976, 783, 1166), (1131, 1039, 1008), (973, 974, 1303), (1081, 855, 854), (1021, 1110, 733), (909, 751, 1145), (970, 1004, 1009), (1072, 907, 1258), (1095, 797, 743), (956, 907, 1007), (852, 1014, 998), (1102, 873, 775), (743, 940, 1045), (720, 829, 760), (962, 941, 1096), (1104, 988, 854), (739, 1092, 905), (1129, 950, 891), (1139, 1062, 1005), (1154, 992, 866), (1245, 1006, 786), (878, 999, 1011), (1044, 1037, 1171), (930, 1115, 792), (961, 1114, 1090), (911, 1179, 1041), (1140, 937, 1253), (876, 1033, 1004), (789, 1098, 1114), (729, 811, 800), (1171, 834, 1272), (1092, 804, 905), (1125, 955, 1120), (1064, 741, 774), (930, 898, 1115), (1016, 1034, 1050), (1014, 129, 92), (1081, 792, 1047), (833, 822, 981), (1014, 838, 998), (1111, 999, 1052), (864, 1112, 1107), (718, 63, 725), (990, 136, 1077), (892, 882, 1034), (761, 841, 879), (762, 50, 1028), (1163, 1001, 1052), (880, 881, 952), (717, 723, 718), (983, 1028, 50), (1070, 1064, 774), (865, 1256, 917), (1205, 1157, 935), (1085, 820, 843), (1265, 1264, 736), (860, 749, 1117), (897, 760, 990), (955, 802, 1120), (740, 1145, 1050), (957, 835, 1158), (891, 1069, 1086), (1113, 859, 819), (767, 1019, 830), (1000, 864, 1026), (771, 835, 908), (756, 972, 912), (962, 889, 1074), (831, 1059, 933), (986, 967, 1112), (765, 989, 1156), (988, 1082, 792), (955, 794, 1043), (1130, 909, 953), (809, 1084, 996), (772, 945, 790), (868, 1003, 903), (901, 68, 1024), (1253, 776, 1029), (864, 1000, 959), (897, 990, 1077), (949, 851, 1062), (934, 1117, 1157), (874, 1015, 954), (1158, 867, 884), (967, 986, 841), (913, 1161, 796), (792, 1115, 1047), (929, 753, 1094), (927, 898, 763), (806, 787, 1130), (1053, 1098, 978), (851, 1152, 1062), (1051, 900, 862), (1079, 1051, 862), (769, 795, 928), (733, 804, 1092), (1284, 862, 736), (798, 938, 906), (854, 1010, 1103), (1068, 967, 965), (1106, 880, 1107), (1093, 1279, 729), (13, 17, 983), (972, 994, 739), (919, 971, 893), (1011, 1060, 878), (752, 925, 846), (1117, 828, 881), (720, 725, 829), (810, 859, 1099), (1103, 1104, 854), (1063, 1098, 1053), (815, 803, 759), (922, 938, 1094), (1123, 1027, 904), (1033, 921, 1148), (1087, 896, 757), (794, 788, 1161), (1038, 827, 945), (787, 1006, 1130), (871, 1142, 997), (1007, 1044, 766), (944, 1260, 968), (1112, 864, 735), (1110, 1021, 992), (792, 854, 988), (1107, 880, 1026), (988, 1148, 1082), (757, 896, 992), (982, 781, 989), (748, 925, 980), (1248, 1176, 1160), (1181, 1272, 1174), (1096, 1016, 846), (1058, 1141, 1101), (792, 1081, 854), (1016, 777, 1034), (1095, 743, 912), (1003, 773, 1037), (1146, 791, 1213), (1167, 915, 987), (1178, 1202, 1214), (871, 997, 816), (739, 1051, 797), (780, 740, 734), (809, 1048, 1084), (1153, 1195, 1191), (878, 1136, 1055), (1049, 976, 1032), (1207, 1194, 1195), (994, 972, 993), (779, 769, 928), (1051, 1075, 900), (1093, 1127, 984), (1139, 949, 1062), (1037, 848, 1072), (1057, 960, 1049), (1142, 966, 948), (997, 840, 1042), (1252, 1209, 1189), (893, 913, 843), (1216, 1189, 1217), (1007, 1071, 1141), (1038, 945, 772), (941, 936, 883), (1284, 1297, 1066), (1168, 1090, 1224), (1050, 1034, 1173), (969, 1149, 1111), (1079, 1066, 879), (773, 1085, 1162), (737, 781, 1135), (1110, 992, 924), (904, 923, 1121), (847, 828, 915), (1063, 944, 968), (1225, 1229, 1233), (809, 996, 852), (869, 932, 756), (1182, 1191, 1267), (1061, 728, 780), (794, 955, 1125), (1083, 815, 759), (827, 731, 790), (1192, 1159, 1247), (1056, 937, 1231), (895, 1017, 886), (867, 980, 884), (852, 1040, 1014), (1164, 917, 851), (972, 932, 998), (891, 1086, 1129), (821, 870, 1147), (1056, 987, 915), (1189, 1188, 1217), (753, 1030, 951), (1204, 1232, 1080), (1242, 1243, 1178), (818, 819, 810), (891, 1088, 1069), (1152, 978, 1005), (803, 860, 881), (1174, 1235, 1181), (1083, 1047, 815), (752, 975, 877), (925, 752, 877), (733, 1110, 804), (991, 890, 1072), (884, 931, 1137), (96, 87, 1147), (1239, 1253, 937), (1180, 1227, 1234), (1168, 1222, 1184), (770, 829, 75), (1056, 934, 937), (1135, 781, 754), (873, 261, 99), (1105, 837, 985), (856, 1150, 938), (1052, 1024, 1163), (1071, 863, 775), (958, 960, 1057), (1018, 789, 923), (1013, 942, 1079), (1160, 960, 958), (991, 1154, 866), (792, 1082, 930), (1174, 1272, 1162), (924, 1260, 944), (820, 824, 861), (1236, 1262, 1175), (860, 803, 749), (1047, 782, 815), (1217, 1180, 1234), (986, 1112, 735), (1242, 1180, 1217), (1148, 921, 1082), (837, 753, 985), (910, 1144, 1153), (729, 1127, 1093), (969, 1126, 1186), (1232, 1246, 1250), (1206, 1150, 897), (1063, 1053, 1170), (1213, 1244, 1146), (902, 1263, 1119), (1126, 969, 1012), (818, 933, 1059), (946, 71, 1100), (941, 982, 806), (1083, 1164, 855), (838, 993, 998), (1213, 791, 878), (1232, 1204, 1246), (900, 1002, 862), (777, 926, 734), (993, 838, 733), (878, 1209, 1213), (929, 985, 753), (1290, 813, 812), (867, 1127, 800), (1113, 969, 1186), (1076, 1035, 1161), (918, 782, 1047), (932, 1027, 1048), (1146, 958, 1155), (1243, 1242, 1188), (856, 1199, 722), (1083, 865, 1164), (1260, 924, 1154), (961, 907, 832), (1235, 1102, 1177), (1059, 1060, 819), (130, 745, 132), (1034, 882, 1307), (1014, 92, 132), (129, 1040, 69), (970, 959, 876), (1103, 758, 1078), (934, 842, 937), (763, 828, 847), (823, 1029, 918), (1267, 1183, 1182), (841, 1118, 879), (901, 1024, 1136), (1145, 740, 728), (1029, 839, 782), (814, 953, 974), (1182, 1042, 1153), (1149, 1011, 1111), (776, 839, 1029), (1089, 1127, 835), (726, 833, 1108), (82, 887, 81), (1204, 1073, 1246), (882, 1291, 1307), (133, 775, 873), (902, 839, 776), (887, 73, 81), (1165, 943, 1049), (965, 967, 761), (1094, 938, 929), (1125, 933, 788), (1252, 1216, 1248), (853, 980, 795), (815, 746, 939), (732, 738, 1015), (98, 901, 844), (869, 1027, 932), (131, 799, 100), (1227, 1214, 1234), (1131, 1146, 1155), (1146, 1244, 1160), (772, 1146, 1131), (1213, 1252, 1244), (1276, 1225, 1226), (832, 768, 961), (1173, 1312, 1257), (1020, 1167, 1241), (798, 1038, 726), (1268, 935, 1117), (1032, 976, 1166), (1053, 736, 1170), (1187, 859, 1186), (101, 822, 1008), (1155, 1175, 1039), (1167, 1020, 927), (755, 991, 866), (1161, 1132, 796), (1061, 780, 973), (942, 1051, 1079), (1196, 1154, 1258), (837, 1030, 753), (966, 1035, 1076), (1146, 772, 790), (1176, 1219, 976), (1235, 1177, 1181), (827, 799, 844), (731, 827, 844), (1088, 891, 928), (1172, 1147, 135), (1132, 818, 810), (941, 806, 936), (1200, 1196, 1221), (1055, 1024, 1052), (1000, 880, 952), (1165, 820, 861), (957, 908, 835), (1204, 1143, 1073), (74, 102, 850), (806, 874, 836), (865, 1083, 857), (1253, 902, 776), (1083, 759, 1106), (1099, 1085, 810), (862, 1066, 1079), (1162, 1085, 1099), (731, 791, 790), (1078, 758, 735), (90, 72, 721), (881, 880, 759), (1126, 946, 1100), (850, 979, 1012), (1113, 1186, 859), (867, 800, 1088), (136, 1128, 1077), (1065, 1093, 737), (783, 995, 947), (1258, 1184, 1196), (757, 1021, 745), (961, 768, 789), (1179, 1187, 1126), (972, 739, 1095), (1227, 1242, 1214), (946, 1126, 979), (821, 943, 1165), (1176, 1248, 1202), (1118, 767, 830), (1055, 1136, 1024), (1059, 819, 818), (869, 904, 1027), (773, 834, 1037), (791, 844, 901), (782, 746, 815), (887, 82, 977), (1221, 1196, 1211), (933, 1125, 1120), (1249, 1102, 1071), (726, 727, 899), (1082, 921, 963), (78, 1134, 76), (1243, 1209, 1250), (1219, 1190, 1246), (1058, 849, 920), (1026, 864, 1107), (957, 1158, 884), (1245, 751, 1006), (867, 928, 795), (873, 1102, 911), (1048, 809, 932), (1001, 1163, 850), (881, 1033, 952), (1152, 1005, 1062), (995, 783, 805), (1011, 999, 1111), (1069, 889, 962), (1188, 1189, 1243), (1243, 1250, 1190), (846, 1016, 1031), (1078, 1091, 1009), (969, 1113, 1149), (975, 1301, 812), (1013, 1079, 1118), (878, 791, 1136), (1087, 745, 750), (804, 944, 905), (805, 910, 1153), (1017, 94, 870), (1171, 1272, 766), (1005, 784, 1139), (1252, 1189, 1216), (952, 1033, 876), (895, 868, 51), (1000, 1026, 880), (896, 1087, 762), (798, 827, 1038), (1050, 1031, 1016), (747, 781, 811), (97, 91, 1039), (1082, 963, 930), (1085, 843, 796), (1074, 889, 800), (1280, 1261, 1201), (1141, 1071, 775), (1069, 853, 1086), (962, 853, 1069), (1029, 823, 1253), (1145, 957, 884), (804, 924, 944), (1257, 740, 1050), (1066, 761, 879), (971, 947, 840), (74, 850, 1163), (1279, 1093, 1065), (837, 845, 730), (733, 838, 1021), (1042, 995, 1153), (1076, 971, 948), (1185, 1207, 1267), (897, 778, 887), (989, 737, 984), (1112, 857, 1107), (1002, 1170, 736), (1202, 1178, 1190), (1075, 1002, 900), (893, 971, 894), (774, 738, 771), (897, 1077, 778), (797, 1051, 942), (1294, 1282, 1285), (917, 1053, 1152), (1219, 1246, 1151), (1290, 812, 1301), (724, 1109, 1220), (1086, 853, 795), (915, 828, 934), (974, 973, 814), (788, 933, 818), (1032, 919, 893), (1187, 1174, 1169), (1107, 857, 1106), (1046, 918, 1115), (1169, 1162, 1099), (1247, 1159, 958), (1209, 878, 1212), (1080, 831, 933), (998, 993, 972), (1073, 1143, 805), (861, 824, 785), (928, 891, 950), (735, 1091, 1078), (936, 806, 1130), (926, 1096, 883), (1041, 134, 872), (780, 814, 973), (760, 829, 990), (811, 982, 1074), (982, 811, 781), (1180, 1242, 1227), (1025, 898, 927), (1214, 1242, 1178), (863, 1102, 775), (771, 793, 774), (1000, 952, 876), (70, 778, 885), (1150, 1254, 938), (742, 1010, 1164), (1232, 1209, 1080), (1075, 1170, 1002), (808, 956, 1022), (1203, 1200, 1221), (1216, 1202, 1248), (850, 102, 946), (1013, 1118, 830), (831, 1060, 1059), (968, 1090, 1114), (1043, 1035, 741), (1115, 898, 1046), (909, 1061, 953), (934, 1157, 1270), (912, 972, 1095), (1071, 1102, 863), (1251, 1207, 1223), (1085, 824, 820), (831, 1212, 1060), (948, 840, 997), (1197, 1300, 1236), (983, 17, 755), (1073, 805, 783), (829, 770, 990), (1097, 874, 871), (871, 874, 1142), (1154, 991, 1258), (969, 1111, 1012), (1243, 1189, 1209), (1007, 766, 1071), (873, 911, 872), (1196, 1200, 1154), (1294, 1285, 1278), (932, 972, 756), (1160, 1176, 976), (976, 1049, 960), (979, 850, 946), (857, 1068, 865), (1209, 1212, 1080), (1247, 1057, 943), (71, 84, 1100), (827, 798, 916), (961, 1184, 1258), (852, 996, 1040), (824, 886, 785), (773, 886, 824), (848, 1037, 1044), (977, 82, 128), (828, 763, 963), (899, 1054, 985), (1025, 1241, 1138), (770, 136, 990), (1173, 1257, 1050), (1298, 1140, 823), (803, 881, 759), (1119, 842, 934), (720, 760, 897), (1089, 984, 1127), (1123, 1048, 1027), (1073, 1151, 1246), (1224, 1090, 1260), (1018, 1098, 789), (1100, 1041, 1179), (1187, 1169, 1099), (1101, 1141, 775), (1133, 93, 52), (894, 913, 893), (1142, 948, 997), (811, 1074, 800), (825, 1161, 913), (1121, 789, 744), (1260, 1090, 968), (1044, 1171, 766), (1250, 1246, 1190), (1048, 849, 1084), (791, 1146, 790), (1083, 855, 1081), (1046, 898, 875), (100, 916, 721), (1056, 1231, 888), (908, 1193, 793), (1209, 1252, 1213), (868, 903, 890), (922, 1094, 951), (1184, 961, 1168), (1247, 1306, 1192), (993, 733, 1092), (938, 798, 726), (904, 784, 923), (748, 962, 1096), (925, 877, 980), (1070, 774, 793), (757, 745, 1087), (1119, 1239, 937), (1080, 1212, 831), (1008, 726, 1038), (1108, 727, 726), (941, 962, 1074), (1014, 1040, 129), (721, 916, 798), (1016, 1096, 926), (1067, 746, 839), (1142, 954, 1035), (847, 927, 763), (846, 813, 1290), (1144, 1193, 1153), (98, 68, 901), (885, 778, 1077), (1222, 1168, 1224), (1154, 1200, 1260), (1217, 1188, 1242), (995, 1042, 840), (828, 921, 881), (1166, 783, 947), (136, 770, 75), (1013, 940, 743), (1075, 905, 1063), (753, 951, 1094), (1154, 924, 992), (746, 782, 839), (1126, 1012, 979), (808, 920, 744), (1249, 1181, 1177), (848, 1007, 907), (939, 801, 749), (955, 1043, 1064), (1100, 1179, 1126), (727, 1054, 899), (85, 74, 1163), (1119, 937, 842), (802, 1064, 1070), (810, 1085, 1132), (931, 812, 1137), (1113, 1060, 1149), (1302, 1201, 1261), (781, 747, 826), (1019, 1045, 940), (802, 1143, 1120), (1096, 941, 883), (296, 870, 94), (825, 913, 894), (1010, 1019, 767), (1251, 751, 1245), (728, 1061, 909), (889, 1069, 1088), (1053, 978, 1152), (99, 133, 873), (1132, 1085, 796), (1275, 1208, 1271), (1161, 818, 1132), (884, 1031, 1145), (946, 102, 71), (1146, 1160, 958), (1166, 947, 919), (1003, 886, 773), (134, 261, 873), (745, 1021, 838), (1098, 1063, 968), (977, 128, 90), (806, 765, 1015), (1043, 794, 1035), (919, 947, 971), (869, 784, 904), (1019, 1010, 742), (755, 17, 991), (1048, 1123, 849), (805, 802, 910), (68, 85, 1163), (94, 1017, 895), (970, 1009, 1091), (898, 1025, 875), (921, 828, 963), (1228, 1191, 1195), (964, 876, 959), (1085, 773, 824), (1199, 858, 1109), (791, 901, 1136), (884, 1137, 1031), (741, 1035, 954), (997, 1042, 816), (1219, 1151, 976), (976, 1151, 783), (851, 917, 1152), (746, 801, 939), (1100, 84, 134), (1019, 742, 1045), (905, 944, 1063), (1144, 802, 1070), (80, 870, 296), (898, 930, 763), (1043, 741, 1064), (886, 1017, 785), (1012, 1111, 1001), (865, 917, 1164), (797, 1095, 739), (795, 980, 867), (1171, 1037, 834), (784, 869, 756), (1035, 794, 1161), (806, 836, 787), (823, 918, 1124), (887, 778, 73), (1304, 953, 1023), (96, 870, 80), (1098, 968, 1114), (1037, 903, 1003), (742, 949, 1045), (966, 1076, 948), (761, 967, 841), (1175, 1159, 1266), (130, 1133, 750), (904, 1121, 1123), (1223, 1193, 908), (1193, 1223, 1207), (1228, 1267, 1191), (754, 826, 1122), (1245, 786, 1183), (1207, 1251, 1267), (1191, 1182, 1153), (1182, 1183, 816), (1183, 786, 871), (1252, 1248, 1244), (1042, 1182, 816), (816, 1183, 871), (1207, 1153, 1193), (1194, 1228, 1195), (1228, 1185, 1267), (1153, 1207, 1195), (1185, 1228, 1194), (1185, 1194, 1207), (1249, 1071, 766), (1211, 1196, 1184), (1208, 1211, 1222), (1211, 1208, 1275), (1001, 850, 1012), (1203, 1271, 1224), (1275, 1221, 1211), (1221, 1275, 1203), (1224, 1271, 1208), (1271, 1203, 1275), (766, 1272, 1249), (1162, 1272, 834), (1174, 1162, 1169), (1049, 820, 1165), (1238, 1109, 858), (1249, 1272, 1181), (1187, 1235, 1174), (758, 767, 735), (1177, 1102, 1249), (1187, 1186, 1126), (1090, 1168, 961), (1202, 1234, 1214), (1235, 1187, 1179), (1187, 1099, 859), (1216, 1217, 1234), (1102, 1179, 911), (1102, 1235, 1179), (907, 961, 1258), (1039, 1175, 1262), (135, 1147, 87), (135, 1262, 1172), (1172, 1247, 821), (1172, 1306, 1247), (97, 1262, 135), (1247, 958, 1057), (821, 1147, 1172), (1300, 1230, 1306), (1230, 1266, 1159), (846, 1283, 975), (958, 1159, 1175), (1190, 1178, 1243), (1208, 1222, 1224), (730, 1116, 856), (1155, 958, 1175), (1175, 1266, 1236), (1159, 1192, 1306), (1197, 1230, 1300), (1300, 1172, 1262), (1197, 1236, 1266), (1236, 1300, 1262), (1230, 1197, 1266), (1159, 1306, 1230), (1300, 1306, 1172), (970, 1091, 959), (1224, 1260, 1203), (888, 1124, 1240), (875, 1025, 1138), (1240, 1241, 1167), (1124, 1138, 1240), (875, 1138, 1124), (723, 717, 1305), (1203, 1260, 1200), (1229, 1297, 1233), (1167, 888, 1240), (1241, 1025, 1020), (1138, 1241, 1240), (888, 1231, 1298), (823, 1140, 1253), (957, 1223, 908), (1056, 888, 987), (1000, 964, 959), (937, 1140, 1231), (1218, 1298, 1231), (1258, 991, 1072), (1140, 1218, 1231), (1218, 1140, 1298), (981, 76, 1134), (1239, 1119, 1263), (1273, 1263, 1253), (1116, 730, 1105), (1273, 1253, 1239), (854, 855, 1164), (1273, 1239, 1263), (902, 1119, 1270), (902, 1270, 839), (1010, 758, 1103), (881, 921, 1033), (1004, 1148, 1009), (902, 1253, 1263), (1269, 1067, 839), (1204, 1080, 1143), (746, 1205, 801), (1269, 1295, 1067), (1067, 1295, 746), (801, 1205, 935), (1205, 746, 1295), (1269, 839, 1198), (1295, 1198, 1205), (832, 907, 808), (1117, 934, 828), (1270, 1198, 839), (1001, 1111, 1052), (1295, 1269, 1198), (1299, 749, 1308), (801, 935, 1259), (1267, 1245, 1183), (1110, 924, 804), (1202, 1216, 1234), (1268, 1299, 935), (801, 1308, 749), (911, 1041, 872), (1308, 801, 1299), (1259, 935, 1299), (1190, 1219, 1176), (1259, 1299, 801), (1206, 897, 887), (1091, 735, 864), (1274, 1293, 1210), (1226, 1274, 1229), (1293, 1225, 1233), (1229, 1225, 1215), (1226, 1229, 1215), (1176, 1202, 1190), (1068, 1297, 1237), (1293, 1274, 1225), (1276, 1226, 1215), (1233, 1297, 1284), (1274, 1226, 1225), (965, 1297, 1068), (1066, 862, 1284), (1297, 965, 761), (1274, 1210, 1229), (1078, 1009, 1103), (938, 1254, 906), (1264, 1284, 736), (1256, 865, 1265), (1276, 1215, 1225), (1068, 1237, 865), (1255, 1206, 914), (1264, 1293, 1233), (1210, 1265, 1237), (97, 1039, 1262), (1229, 1210, 1297), (736, 917, 1265), (1233, 1284, 1264), (1210, 1237, 1297), (1293, 1265, 1210), (1264, 1265, 1293), (1004, 970, 876), (1256, 1265, 917), (1237, 1265, 865), (914, 1206, 887), (906, 1255, 914), (1254, 1206, 1255), (95, 1261, 1280), (1248, 1160, 1244), (1254, 1255, 906), (975, 1283, 1310), (1150, 1206, 1254), (906, 914, 721), (1160, 976, 960), (1000, 876, 964), (856, 722, 720), (1247, 943, 821), (939, 749, 803), (1212, 878, 1060), (815, 939, 803), (1267, 1251, 1245), (881, 860, 1117), (722, 724, 719), (858, 1199, 1054), (767, 986, 735), (1201, 1109, 1238), (724, 722, 1199), (1109, 724, 1199), (1302, 1220, 1201), (762, 1028, 896), (1134, 1201, 858), (1108, 981, 858), (858, 981, 1134), (1108, 858, 1054), (1232, 1250, 1209), (1211, 1184, 1222), (858, 1201, 1238), (1305, 1292, 723), (1302, 1305, 1220), (723, 1292, 83), (1305, 719, 1220), (1305, 1302, 1292), (981, 822, 76), (1302, 555, 1292), (555, 83, 1292), (555, 1302, 147), (147, 679, 555), (1280, 1201, 1134), (1201, 1220, 1109), (147, 1302, 1261), (95, 147, 1261), (95, 1280, 89), (1280, 1134, 89), (78, 89, 1134), (826, 747, 817), (1286, 1278, 1285), (1286, 1065, 1278), (826, 817, 1122), (1278, 1065, 1135), (1279, 1286, 807), (1294, 807, 1286), (1135, 1065, 737), (754, 1122, 1278), (747, 729, 1279), (1294, 1122, 817), (1278, 1122, 1294), (1279, 807, 747), (1285, 1282, 1286), (1294, 1286, 1282), (754, 1278, 1135), (779, 928, 950), (1311, 769, 779), (1296, 1311, 779), (1296, 1129, 769), (1296, 779, 950), (1290, 1301, 1309), (1311, 1296, 769), (975, 1310, 1301), (1310, 1309, 1301), (1283, 1290, 1309), (1286, 1279, 1065), (1290, 1283, 846), (1283, 1309, 1310), (1034, 1307, 1173), (1036, 1313, 882), (1307, 1291, 1173), (1312, 1036, 1257), (1291, 1313, 1312), (1312, 1173, 1291), (1291, 882, 1313), (1036, 1312, 1313), (1061, 973, 1023), (953, 1281, 974), (1287, 1023, 1277), (892, 734, 740), (1304, 1281, 953), (892, 1036, 882), (1287, 1304, 1023), (1281, 1303, 974), (1281, 1289, 1303), (1303, 1277, 1023), (953, 1061, 1023), (1289, 1277, 1303), (1281, 1304, 1289), (1303, 1023, 973), (1288, 1277, 1289), (1287, 1289, 1304), (1287, 1277, 1288), (1287, 1288, 1289), (453, 481, 495), (183, 1101, 495), (481, 183, 495), (69, 1058, 1101), (183, 69, 1101), (1058, 69, 1040, 996, 1084, 849)])
me_demon.polygons.foreach_set('material_index', [1, 0, 1, 0, 0, 1, 1, 0, 1, 0, 0, 0, 0, 0, 0, 0, 0, 0, 1, 0, 0, 1, 0, 0, 0, 0, 0, 1, 1, 0, 0, 0, 0, 0, 0, 0, 0, 0, 0, 0, 0, 0, 0, 0, 0, 0, 0, 0, 0, 0, 0, 0, 0, 0, 1, 0, 0, 0, 1, 0, 0, 0, 0, 0, 0, 0, 0, 0, 0, 0, 0, 0, 0, 0, 0, 0, 0, 0, 0, 0, 0, 0, 0, 1, 0, 1, 1, 1, 0, 1, 0, 0, 1, 0, 0, 0, 1, 0, 1, 1, 1, 0, 1, 0, 0, 0, 1, 1, 0, 0, 0, 1, 0, 0, 0, 1, 1, 1, 0, 1, 0, 0, 1, 0, 1, 0, 0, 0, 0, 0, 0, 0, 0, 1, 1, 1, 1, 0, 1, 0, 1, 0, 0, 1, 1, 0, 0, 1, 0, 0, 0, 1, 0, 0, 1, 0, 0, 0, 0, 1, 0, 0, 0, 0, 0, 0, 0, 0, 1, 1, 0, 0, 0, 1, 1, 1, 0, 1, 0, 0, 1, 1, 0, 0, 0, 0, 1, 0, 1, 1, 1, 0, 1, 0, 0, 1, 1, 1, 0, 1, 0, 0, 0, 1, 0, 0, 1, 1, 0, 0, 1, 0, 0, 0, 1, 0, 0, 0, 1, 1, 1, 0, 0, 0, 0, 0, 1, 0, 0, 0, 0, 1, 0, 1, 0, 0, 1, 0, 0, 0, 1, 1, 1, 0, 0, 0, 0, 0, 0, 0, 0, 1, 1, 1, 1, 0, 1, 1, 0, 0, 0, 0, 0, 0, 1, 0, 0, 0, 1, 0, 1, 0, 0, 0, 1, 0, 0, 0, 1, 1, 0, 0, 0, 0, 1, 1, 0, 0, 0, 0, 0, 1, 1, 0, 0, 1, 1, 1, 0, 0, 1, 1, 0, 1, 0, 0, 0, 0, 1, 0, 0, 0, 0, 1, 1, 0, 1, 0, 1, 0, 1, 0, 0, 1, 0, 0, 1, 0, 0, 1, 0, 0, 0, 1, 1, 0, 1, 1, 0, 1, 0, 0, 0, 1, 1, 0, 0, 0, 0, 0, 0, 0, 0, 0, 1, 1, 0, 1, 0, 1, 0, 0, 1, 0, 0, 0, 1, 1, 0, 1, 0, 1, 0, 0, 0, 0, 1, 1, 1, 0, 1, 0, 1, 1, 1, 0, 1, 1, 0, 1, 0, 0, 1, 0, 1, 0, 0, 0, 1, 0, 1, 0, 0, 0, 1, 1, 1, 0, 1, 0, 0, 1, 0, 0, 0, 0, 0, 0, 1, 1, 1, 0, 1, 1, 1, 0, 1, 0, 1, 1, 0, 1, 0, 1, 0, 0, 0, 0, 1, 0, 0, 0, 1, 0, 1, 0, 0, 1, 0, 1, 1, 0, 0, 0, 0, 1, 0, 1, 0, 0, 1, 1, 1, 1, 0, 1, 0, 0, 1, 0, 0, 0, 0, 1, 0, 1, 0, 0, 0, 0, 0, 0, 1, 0, 0, 0, 1, 1, 0, 1, 1, 0, 0, 1, 0, 1, 0, 0, 0, 1, 1, 0, 0, 1, 0, 1, 0, 0, 0, 1, 0, 0, 0, 1, 0, 0, 0, 0, 0, 1, 0, 0, 1, 0, 0, 1, 0, 0, 1, 0, 0, 0, 1, 1, 0, 0, 0, 1, 0, 1, 0, 0, 0, 0, 1, 0, 0, 0, 0, 0, 1, 0, 0, 1, 0, 0, 0, 1, 0, 0, 1, 0, 1, 1, 0, 1, 1, 0, 1, 0, 1, 0, 1, 1, 0, 0, 0, 1, 1, 1, 1, 1, 0, 0, 1, 0, 0, 0, 1, 0, 0, 1, 1, 1, 0, 1, 0, 0, 1, 1, 1, 1, 1, 0, 0, 0, 0, 0, 1, 0, 0, 1, 0, 0, 1, 1, 0, 1, 1, 0, 0, 0, 1, 0, 1, 1, 0, 0, 0, 1, 0, 1, 1, 0, 1, 1, 1, 0, 0, 0, 1, 0, 1, 0, 0, 1, 0, 0, 1, 0, 1, 0, 1, 1, 0, 0, 1, 1, 0, 1, 1, 1, 0, 1, 1, 0, 0, 1, 0, 1, 1, 0, 0, 0, 1, 1, 1, 1, 1, 0, 0, 0, 0, 0, 0, 0, 0, 1, 1, 1, 0, 0, 0, 1, 0, 0, 1, 0, 0, 1, 1, 0, 0, 0, 1, 1, 0, 1, 0, 0, 0, 1, 0, 1, 0, 0, 1, 0, 1, 1, 1, 0, 1, 0, 0, 0, 1, 1, 0, 0, 0, 1, 0, 0, 1, 0, 1, 0, 0, 0, 0, 1, 0, 0, 1, 1, 0, 0, 0, 0, 0, 0, 1, 0, 0, 0, 0, 0, 0, 1, 1, 0, 0, 1, 1, 1, 0, 0, 0, 0, 0, 0, 0, 0, 1, 1, 1, 0, 1, 0, 0, 1, 0, 1, 1, 0, 0, 0, 0, 0, 0, 0, 1, 0, 0, 1, 0, 0, 0, 0, 1, 0, 0, 1, 0, 1, 1, 1, 0, 1, 1, 0, 0, 1, 0, 0, 0, 1, 0, 0, 0, 0, 1, 1, 0, 1, 0, 0, 0, 0, 0, 1, 0, 1, 1, 0, 1, 0, 1, 0, 0, 0, 1, 1, 0, 1, 1, 0, 0, 0, 0, 1, 0, 1, 0, 1, 1, 0, 0, 0, 1, 1, 1, 1, 0, 0, 1, 0, 0, 1, 1, 0, 0, 0, 0, 1, 0, 1, 0, 0, 1, 0, 1, 0, 0, 0, 0, 0, 0, 0, 0, 1, 0, 0, 0, 0, 0, 1, 0, 0, 0, 1, 0, 0, 0, 1, 0, 1, 1, 0, 1, 1, 1, 0, 0, 1, 0, 0, 0, 0, 0, 0, 0, 1, 0, 0, 1, 1, 0, 0, 1, 0, 1, 1, 0, 0, 0, 0, 0, 0, 0, 1, 0, 0, 1, 0, 1, 0, 1, 0, 1, 1, 1, 0, 1, 0, 0, 1, 0, 1, 0, 0, 0, 0, 0, 0, 0, 0, 0, 0, 0, 1, 0, 1, 1, 0, 0, 0, 1, 0, 1, 0, 1, 0, 0, 0, 1, 0, 0, 0, 0, 1, 0, 0, 0, 0, 1, 0, 0, 0, 0, 0, 0, 0, 0, 0, 0, 0, 0, 0, 1, 1, 0, 1, 0, 0, 1, 0, 0, 1, 0, 0, 0, 0, 0, 1, 0, 1, 0, 0, 0, 0, 1, 0, 0, 0, 1, 0, 0, 0, 0, 0, 1, 1, 0, 0, 0, 0, 0, 0, 1, 0, 0, 1, 0, 0, 0, 1, 1, 0, 0, 0, 1, 0, 0, 0, 1, 0, 0, 0, 0, 0, 1, 0, 1, 0, 0, 0, 0, 1, 0, 1, 0, 0, 0, 0, 0, 0, 0, 1, 1, 1, 0, 0, 1, 1, 0, 0, 0, 0, 0, 0, 0, 0, 0, 0, 1, 0, 0, 1, 0, 0, 1, 0, 0, 0, 0, 0, 0, 0, 0, 1, 0, 0, 1, 1, 0, 0, 1, 0, 0, 1, 1, 1, 1, 1, 1, 1, 1, 0, 1, 0, 1, 1, 1, 1, 0, 1, 0, 1, 0, 1, 0, 0, 0, 1, 1, 1, 0, 1, 1, 1, 1, 1, 1, 0, 0, 1, 1, 0, 1, 1, 1, 0, 1, 1, 1, 1, 1, 0, 1, 0, 1, 0, 1, 1, 0, 1, 0, 0, 1, 0, 1, 0, 1, 1, 1, 0, 1, 1, 1, 0, 0, 0, 1, 0, 1, 1, 1, 0, 1, 1, 1, 0, 1, 0, 1, 1, 1, 0, 1, 1, 0, 0, 1, 1, 0, 0, 1, 0, 1, 1, 1, 0, 1, 0, 1, 1, 0, 1, 0, 1, 1, 1, 0, 1, 1, 0, 0, 0, 1, 1, 0, 0, 0, 1, 0, 1, 0, 0, 1, 0, 0, 1, 1, 1, 1, 1, 1, 0, 0, 0, 1, 0, 1, 0, 0, 0, 0, 0, 0, 0, 0, 1, 1, 0, 1, 1, 0, 1, 0, 0, 0, 0, 0, 0, 0, 1, 0, 0, 0, 0, 1, 1, 1, 1, 1, 0, 1, 1, 1, 1, 0, 1, 1, 1, 1, 1, 1, 1, 0, 1, 1, 1, 1, 1, 1, 1, 0, 1, 1, 0, 0, 1, 1, 0, 1, 0, 1, 0, 0, 1, 1, 1, 1, 1, 1, 1, 1, 0, 1, 1, 1, 0, 1, 1, 1, 1, 1, 0, 0, 1, 0, 1, 1, 1, 1, 1, 0, 1, 0, 0, 1, 1, 1, 0, 1, 0, 0, 1, 1, 0, 0, 0, 1, 1, 0, 0, 0, 0, 1, 0, 0, 0, 1, 1, 1, 0, 0, 0, 1, 0, 1, 0, 0, 1, 0, 0, 0, 0, 0, 1, 0, 1, 0, 1, 1, 0, 1, 0, 0, 0, 1, 0, 1, 1, 0, 1, 0, 0, 0, 0, 1, 1, 0, 0, 1, 0, 0, 0, 0, 1, 0, 0, 0, 0, 0, 0, 0, 1, 0, 0, 0, 0, 1, 1, 0, 1, 0, 1, 0, 0, 0, 0, 0, 1, 0, 1, 1, 0, 1, 0, 0, 1, 0, 1, 0, 1, 0, 0, 1, 0, 0, 1, 1, 0, 0, 0, 1, 0, 0, 0, 0, 0, 0, 1, 1, 0, 0, 1, 0, 0, 1, 0, 0, 0, 1, 1, 0, 1, 0, 0, 1, 1, 0, 0, 1, 1, 1, 1, 0, 0, 0, 0, 0, 0, 0, 0, 1, 1, 1, 1, 1, 1, 1, 1, 0, 0, 0, 1, 0, 0, 0, 1, 1, 0, 1, 0, 0, 0, 1, 0, 1, 0, 0, 1, 1, 0, 0, 0, 1, 1, 0, 0, 0, 0, 0, 1, 1, 1, 1, 1, 0, 1, 1, 0, 0, 1, 0, 0, 0, 1, 0, 1, 0, 0, 0, 0, 1, 0, 0, 0, 1, 0, 1, 0, 0, 1, 0, 1, 0, 0, 1, 0, 0, 1, 0, 1, 0, 0, 1, 0, 1, 0, 1, 1, 0, 0, 0, 0, 0, 0, 1, 1, 1, 1, 0, 1, 0, 0, 0, 0, 1, 0, 1, 1, 0, 1, 1, 1, 0, 1, 0, 0, 1, 0, 1, 1, 0, 1, 0, 0, 1, 0, 0, 1, 1, 0, 1, 0, 0, 0, 0, 0, 0, 0, 1, 1, 0, 1, 0, 0, 0, 1, 1, 0, 1, 1, 0, 0, 0, 1, 0, 0, 1, 0, 0, 0, 0, 0, 0, 1, 0, 1, 0, 1, 1, 1, 0, 0, 0, 1, 1, 1, 0, 1, 0, 0, 0, 0, 1, 1, 0, 0, 0, 1, 0, 1, 0, 1, 0, 1, 1, 0, 0, 0, 0, 0, 0, 0, 0, 1, 0, 0, 0, 0, 0, 0, 0, 1, 0, 0, 0, 1, 0, 1, 0, 0, 0, 0, 0, 0, 1, 0, 0, 0, 1, 0, 1, 0, 1, 0, 1, 0, 1, 0, 0, 0, 1, 1, 0, 0, 0, 0, 1, 0, 0, 1, 0, 0, 0, 1, 1, 0, 0, 0, 1, 0, 0, 1, 0, 0, 1, 0, 1, 0, 0, 1, 1, 1, 1, 0, 1, 0, 1, 0, 0, 0, 0, 0, 0, 0, 0, 0, 0, 1, 0, 0, 1, 0, 0, 0, 1, 0, 1, 1, 1, 1, 0, 1, 0, 0, 1, 0, 0, 0, 1, 1, 1, 0, 0, 1, 1, 1, 1, 1, 0, 0, 1, 0, 0, 0, 0, 0, 1, 0, 1, 1, 0, 1, 0, 0, 0, 1, 0, 1, 1, 1, 1, 1, 0, 0, 0, 0, 0, 0, 0, 0, 1, 0, 0, 0, 1, 1, 0, 0, 0, 0, 1, 0, 1, 0, 1, 1, 0, 0, 1, 0, 0, 1, 0, 1, 0, 1, 0, 0, 0, 1, 0, 0, 0, 1, 0, 0, 1, 0, 1, 0, 1, 1, 1, 0, 0, 1, 1, 0, 0, 1, 1, 0, 1, 0, 1, 1, 0, 0, 1, 0, 1, 1, 0, 0, 0, 1, 0, 1, 0, 1, 1, 1, 1, 0, 0, 0, 1, 0, 0, 0, 1, 0, 0, 0, 1, 0, 1, 0, 0, 0, 1, 0, 0, 0, 1, 1, 0, 1, 0, 0, 0, 0, 0, 1, 0, 1, 1, 1, 1, 0, 0, 0, 0, 1, 0, 0, 0, 0, 0, 1, 0, 1, 0, 1, 0, 0, 0, 0, 1, 0, 1, 1, 1, 0, 0, 0, 0, 0, 1, 0, 0, 0, 0, 0, 1, 0, 1, 1, 0, 1, 0, 1, 1, 0, 0, 0, 0, 0, 0, 0, 0, 1, 0, 0, 1, 0, 1, 1, 0, 0, 0, 0, 0, 0, 0, 1, 0, 0, 0, 0, 0, 0, 1, 1, 1, 0, 0, 0, 0, 1, 1, 1, 0, 0, 1, 1, 0, 0, 1, 0, 0, 0, 0, 0, 0, 1, 1, 0, 1, 0, 0, 1, 0, 0, 1, 0, 0, 1, 0, 1, 0, 1, 0, 0, 0, 1, 1, 0, 1, 1, 0, 0, 1, 0, 1, 1, 1, 1, 0, 1, 0, 1, 1, 1, 1, 1, 0, 1, 0, 0, 0, 1, 1, 0, 0, 0, 1, 0, 1, 0, 0, 0, 1, 0, 0, 0, 0, 0, 0, 0, 0, 1, 0, 0, 0, 0, 0, 0, 0, 1, 0, 0, 0, 1, 0, 1, 1, 0, 1, 1, 1, 0, 0, 1, 0, 0, 0, 0, 0, 0, 0, 1, 0, 1, 1, 0, 0, 0, 1, 0, 0, 0, 0, 0, 0, 0, 0, 0, 0, 0, 0, 0, 0, 0, 0, 0, 0, 1, 1, 0, 1, 0, 1, 0, 0, 1, 1, 0, 0, 0, 0, 0, 0, 0, 1, 0, 0, 0, 1, 0, 0, 0, 1, 0, 0, 1, 0, 0, 0, 1, 0, 1, 0, 0, 0, 0, 1, 0, 0, 0, 1, 0, 0, 0, 1, 1, 0, 0, 0, 0, 0, 0, 0, 1, 0, 0, 1, 1, 0, 1, 0, 0, 1, 1, 0, 1, 0, 0, 0, 0, 0, 1, 0, 1, 0, 0, 0, 0, 0, 0, 1, 0, 0, 0, 1, 0, 0, 0, 0, 0, 1, 1, 0, 1, 0, 0, 0, 0, 1, 0, 0, 1, 0, 0, 0, 0, 1, 0, 0, 0, 1, 0, 0, 0, 1, 0, 0, 0, 0, 0, 1, 1, 0, 1, 0, 0, 0, 1, 0, 1, 0, 0, 0, 0, 0, 0, 1, 1, 1, 0, 0, 1, 1, 0, 0, 0, 1, 0, 0, 0, 0, 0, 1, 1, 1, 0, 0, 0, 0, 1, 0, 0, 0, 0, 1, 0, 0, 0, 1, 0, 0, 1, 1, 0, 0, 1, 0, 0, 1, 1, 1, 1, 1, 1, 1, 1, 1, 0, 0, 1, 1, 0, 1, 0, 1, 0, 0, 0, 1, 0, 1, 0, 0, 1, 1, 0, 1, 1, 1, 1, 1, 0, 0, 1, 1, 1, 1, 1, 1, 0, 1, 1, 1, 1, 1, 0, 1, 0, 1, 1, 0, 1, 1, 0, 0, 0, 1, 0, 1, 1, 1, 1, 0, 1, 1, 0, 1, 1, 0, 1, 0, 1, 0, 0, 1, 1, 1, 0, 1, 0, 1, 0, 1, 0, 1, 1, 0, 1, 1, 0, 0, 0, 0, 1, 0, 1, 0, 1, 1, 0, 0, 1, 1, 1, 0, 0, 1, 0, 0, 0, 0, 1, 1, 0, 0, 0, 0, 1, 1, 0, 1, 1, 0, 0, 0, 0, 1, 0, 1, 0, 0, 1, 0, 0, 1, 1, 0, 1, 1, 0, 1, 0, 1, 0, 1, 1, 0, 0, 0, 0, 0, 0, 1, 1, 0, 1, 1, 1, 0, 1, 0, 1, 1, 0, 0, 0, 0, 0, 0, 0, 0, 0, 1, 1, 1, 1, 1, 1, 1, 1, 1, 1, 1, 1, 1, 1, 1, 1, 1, 0, 1, 1, 1, 0, 0, 1, 0, 1, 1, 1, 1, 1, 1, 0, 1, 1, 1, 1, 1, 1, 1, 1, 1, 1, 1, 0, 1, 1, 1, 1, 1, 1, 1, 1, 1, 1, 1, 0, 0, 0, 0, 0, 0])
me_demon.materials.append(mat_material_001)
me_demon.materials.append(mat_material_002)
me_demon.use_remesh_fix_poles = True
me_demon.use_remesh_preserve_attributes = False
me_demon.update()

# ---- objects
ob_light = bpy.data.objects.new('Light', light_light)
ob_camera = bpy.data.objects.new('Camera', cam_camera)
ob_demon = bpy.data.objects.new('Demon', me_demon)

# ---- transforms, parenting, visibility, modifiers, constraints
ob_light.location = (4.076, 1.005, 5.904)
ob_light.rotation_euler = (0.6503, 0.05522, 1.866)
ob_light.lock_rotations_4d = False
ob_light.empty_display_type = 'ARROWS'
ob_light.color = (0.0, 0.0, 0.0, 0.0)
ob_light.lineart.crease_threshold = 0.0
ob_camera.location = (7.359, -6.926, 4.958)
ob_camera.rotation_euler = (1.109, 0.0, 0.8149)
ob_camera.lock_rotations_4d = False
ob_camera.empty_display_type = 'ARROWS'
ob_camera.color = (0.0, 0.0, 0.0, 0.0)
ob_camera.display_type = 'WIRE'
ob_camera.lineart.crease_threshold = 0.0
ob_demon.location = (0.0, 0.0, 0.0)

# ---- collection membership
col_collection.objects.link(ob_light)
col_collection.objects.link(ob_camera)
col_collection.objects.link(ob_demon)

# ---- scene / render settings (as saved in the file)
scene.camera = ob_camera
scene.frame_start = 1; scene.frame_end = 250; scene.frame_set(1)
scene.render.engine = 'BLENDER_EEVEE_NEXT'
scene.cycles.use_denoising = False
scene.cycles.samples = 128
scene.cycles.sampling_pattern = 'TABULATED_SOBOL'
scene.cycles.use_adaptive_sampling = False
scene.cycles.use_light_tree = False
scene.view_settings.view_transform = 'Filmic'
bpy.context.view_layer.update()
